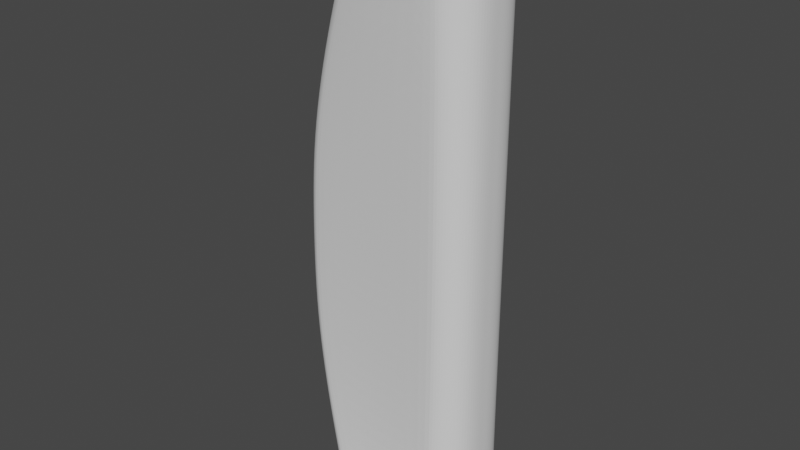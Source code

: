 # Source: shampoo-bottle.blend  (saved by Blender 2.83.18; exported with 4.5.12 LTS)
import bpy
from mathutils import Matrix  # noqa: F401  (used for matrix-valued properties, if any)

bpy.ops.wm.read_factory_settings(use_empty=True)
scene = bpy.context.scene
scene.name = 'Scene'

# ---- collections
col_collection = bpy.data.collections.new('Collection'); scene.collection.children.link(col_collection)

# ---- world
world_world = bpy.data.worlds.new('World'); scene.world = world_world
world_world.use_nodes = True; world_world.node_tree.nodes.clear()
_N = world_world.node_tree.nodes; _L = world_world.node_tree.links
n0 = _N.new('ShaderNodeOutputWorld'); n0.name = 'World Output'; n0.location = (300, 300)
n1 = _N.new('ShaderNodeBackground'); n1.name = 'Background'; n1.location = (10, 300)
n1.inputs[0].default_value = (0.05088, 0.05088, 0.05088, 1.0)
_L.new(n1.outputs[0], n0.inputs[0])
n0.is_active_output = True
world_world.color = (0.05088, 0.05088, 0.05088)
world_world.use_sun_shadow = False
world_world.sun_shadow_jitter_overblur = 0.0

# ---- meshes
me_plane = bpy.data.meshes.new('Plane')
me_plane.from_pydata([(-1.824, 0.0, 1.177), (-2.197, 0.0, 2.386), (-2.439, 0.0, 3.595), (-2.525, 0.0, 4.805), (-2.525, 0.0, 6.014), (-2.439, 0.0, 7.223), (-2.197, 0.0, 8.433), (-1.824, 0.0, 9.642), (-1.345, 0.0, 10.85), (1.655, 0.0, 1.177), (1.655, 0.0, 2.386), (1.655, 0.0, 3.595), (1.655, 0.0, 4.805), (1.655, 0.0, 6.014), (1.655, 0.0, 7.223), (1.655, 0.0, 8.433), (1.655, 0.0, 9.642), (1.655, 0.0, 10.85), (0.8634, 0.9371, 10.85), (1.655, 0.206, 10.85), (1.108, 0.9177, 10.85), (1.329, 0.8224, 10.85), (1.504, 0.6607, 10.85), (1.616, 0.4483, 10.85), (1.655, 0.206, 9.642), (0.8662, 0.9081, 9.642), (1.616, 0.4469, 9.642), (1.504, 0.6552, 9.642), (1.33, 0.8105, 9.642), (1.11, 0.8977, 9.642), (0.8679, 0.8945, 8.433), (1.655, 0.206, 8.433), (1.111, 0.8882, 8.433), (1.33, 0.8049, 8.433), (1.505, 0.6526, 8.433), (1.616, 0.4462, 8.433), (1.655, 0.206, 7.223), (0.8687, 0.8893, 7.223), (1.616, 0.4459, 7.223), (1.505, 0.6516, 7.223), (1.331, 0.8027, 7.223), (1.112, 0.8846, 7.223), (0.8687, 0.8888, 6.014), (1.655, 0.206, 6.014), (1.112, 0.8843, 6.014), (1.331, 0.8025, 6.014), (1.505, 0.6515, 6.014), (1.616, 0.4459, 6.014), (1.655, 0.206, 4.805), (0.8682, 0.8928, 4.805), (1.616, 0.4461, 4.805), (1.505, 0.6522, 4.805), (1.331, 0.8042, 4.805), (1.111, 0.887, 4.805), (0.8668, 0.903, 3.595), (1.655, 0.206, 3.595), (1.11, 0.8941, 3.595), (1.33, 0.8084, 3.595), (1.504, 0.6542, 3.595), (1.616, 0.4466, 3.595), (1.655, 0.206, 2.386), (0.8649, 0.92, 2.386), (1.616, 0.4474, 2.386), (1.504, 0.6574, 2.386), (1.329, 0.8154, 2.386), (1.109, 0.9059, 2.386), (1.655, 0.206, 1.177), (0.8625, 0.9492, 1.177), (1.616, 0.4489, 1.177), (1.504, 0.663, 1.177), (1.328, 0.8274, 1.177), (1.107, 0.926, 1.177), (0.8634, -0.9371, 10.85), (1.655, -0.206, 10.85), (1.108, -0.9177, 10.85), (1.329, -0.8224, 10.85), (1.504, -0.6607, 10.85), (1.616, -0.4483, 10.85), (0.8662, -0.9081, 9.642), (1.655, -0.206, 9.642), (1.11, -0.8977, 9.642), (1.33, -0.8105, 9.642), (1.504, -0.6552, 9.642), (1.616, -0.4469, 9.642), (0.8679, -0.8945, 8.433), (1.655, -0.206, 8.433), (1.111, -0.8882, 8.433), (1.33, -0.8049, 8.433), (1.505, -0.6526, 8.433), (1.616, -0.4462, 8.433), (0.8687, -0.8893, 7.223), (1.655, -0.206, 7.223), (1.112, -0.8846, 7.223), (1.331, -0.8027, 7.223), (1.505, -0.6516, 7.223), (1.616, -0.4459, 7.223), (0.8687, -0.8888, 6.014), (1.655, -0.206, 6.014), (1.112, -0.8843, 6.014), (1.331, -0.8025, 6.014), (1.505, -0.6515, 6.014), (1.616, -0.4459, 6.014), (0.8682, -0.8928, 4.805), (1.655, -0.206, 4.805), (1.111, -0.887, 4.805), (1.331, -0.8042, 4.805), (1.505, -0.6522, 4.805), (1.616, -0.4461, 4.805), (0.8668, -0.903, 3.595), (1.655, -0.206, 3.595), (1.11, -0.8941, 3.595), (1.33, -0.8084, 3.595), (1.504, -0.6542, 3.595), (1.616, -0.4466, 3.595), (0.8649, -0.92, 2.386), (1.655, -0.206, 2.386), (1.109, -0.9059, 2.386), (1.329, -0.8154, 2.386), (1.504, -0.6574, 2.386), (1.616, -0.4474, 2.386), (1.655, -0.206, 1.177), (0.8625, -0.9492, 1.177), (1.616, -0.4489, 1.177), (1.504, -0.663, 1.177), (1.328, -0.8274, 1.177), (1.107, -0.926, 1.177), (-1.426, -0.8025, 1.177), (-1.824, -0.3905, 1.177), (-1.549, -0.7757, 1.177), (-1.66, -0.7137, 1.177), (-1.748, -0.6226, 1.177), (-1.804, -0.5112, 1.177), (-1.801, -0.6502, 2.386), (-2.197, -0.2238, 2.386), (-1.923, -0.6189, 2.386), (-2.033, -0.5529, 2.386), (-2.121, -0.4586, 2.386), (-2.177, -0.3452, 2.386), (-2.045, -0.5445, 3.595), (-2.439, -0.11, 3.595), (-2.167, -0.5106, 3.595), (-2.276, -0.4423, 3.595), (-2.364, -0.3462, 3.595), (-2.419, -0.2317, 3.595), (-2.133, -0.4837, 4.805), (-2.525, -0.04439, 4.805), (-2.254, -0.4483, 4.805), (-2.363, -0.3786, 4.805), (-2.45, -0.2814, 4.805), (-2.506, -0.1662, 4.805), (-2.133, -0.4642, 6.014), (-2.525, -0.02299, 6.014), (-2.254, -0.4282, 6.014), (-2.363, -0.3579, 6.014), (-2.45, -0.2603, 6.014), (-2.506, -0.1449, 6.014), (-2.045, -0.4789, 7.223), (-2.439, -0.0376, 7.223), (-2.167, -0.4428, 7.223), (-2.276, -0.3726, 7.223), (-2.364, -0.275, 7.223), (-2.419, -0.1595, 7.223), (-1.8, -0.5367, 8.433), (-2.197, -0.09763, 8.433), (-1.923, -0.5014, 8.433), (-2.033, -0.4318, 8.433), (-2.121, -0.3346, 8.433), (-2.177, -0.2195, 8.433), (-1.424, -0.6413, 9.642), (-1.824, -0.2086, 9.642), (-1.548, -0.608, 9.642), (-1.659, -0.5402, 9.642), (-1.747, -0.4445, 9.642), (-1.804, -0.3302, 9.642), (-1.345, -0.375, 10.85), (-0.9428, -0.7935, 10.85), (-1.325, -0.496, 10.85), (-1.268, -0.6083, 10.85), (-1.179, -0.7009, 10.85), (-1.067, -0.7647, 10.85), (-1.824, 0.3905, 1.177), (-1.426, 0.8025, 1.177), (-1.804, 0.5112, 1.177), (-1.748, 0.6226, 1.177), (-1.66, 0.7137, 1.177), (-1.549, 0.7757, 1.177), (-1.801, 0.6502, 2.386), (-2.197, 0.2238, 2.386), (-1.923, 0.6189, 2.386), (-2.033, 0.5529, 2.386), (-2.121, 0.4586, 2.386), (-2.177, 0.3452, 2.386), (-2.439, 0.11, 3.595), (-2.045, 0.5445, 3.595), (-2.419, 0.2317, 3.595), (-2.364, 0.3462, 3.595), (-2.276, 0.4423, 3.595), (-2.167, 0.5106, 3.595), (-2.133, 0.4837, 4.805), (-2.525, 0.04439, 4.805), (-2.254, 0.4483, 4.805), (-2.363, 0.3786, 4.805), (-2.45, 0.2814, 4.805), (-2.506, 0.1662, 4.805), (-2.525, 0.02299, 6.014), (-2.133, 0.4642, 6.014), (-2.506, 0.1449, 6.014), (-2.45, 0.2603, 6.014), (-2.363, 0.3579, 6.014), (-2.254, 0.4282, 6.014), (-2.045, 0.4789, 7.223), (-2.439, 0.0376, 7.223), (-2.167, 0.4428, 7.223), (-2.276, 0.3726, 7.223), (-2.364, 0.275, 7.223), (-2.419, 0.1595, 7.223), (-2.197, 0.09763, 8.433), (-1.8, 0.5367, 8.433), (-2.177, 0.2195, 8.433), (-2.121, 0.3346, 8.433), (-2.033, 0.4318, 8.433), (-1.923, 0.5014, 8.433), (-1.424, 0.6413, 9.642), (-1.824, 0.2086, 9.642), (-1.548, 0.608, 9.642), (-1.659, 0.5402, 9.642), (-1.747, 0.4445, 9.642), (-1.804, 0.3302, 9.642), (-0.9428, 0.7935, 10.85), (-1.345, 0.375, 10.85), (-1.067, 0.7647, 10.85), (-1.179, 0.7009, 10.85), (-1.268, 0.6083, 10.85), (-1.325, 0.496, 10.85), (-0.6617, 0.0, 12.09), (-0.8172, 0.0, 11.99), (-0.7067, 0.0, 12.09), (-0.752, 0.0, 12.06), (-0.7908, 0.0, 12.03), (1.655, 0.0, 11.99), (1.547, 0.0, 12.09), (1.647, 0.0, 12.03), (1.623, 0.0, 12.06), (1.588, 0.0, 12.09), (0.8526, -0.8901, 12.09), (0.8611, -0.9929, 11.99), (0.8558, -0.931, 12.09), (0.8585, -0.9649, 12.06), (0.8604, -0.9866, 12.03), (1.547, -0.1975, 12.09), (1.655, -0.206, 11.99), (1.588, -0.2008, 12.09), (1.623, -0.2035, 12.06), (1.647, -0.2054, 12.03), (1.073, -0.8558, 12.09), (1.106, -0.9562, 11.99), (1.086, -0.8953, 12.09), (1.096, -0.9283, 12.06), (1.104, -0.9497, 12.03), (1.263, -0.759, 12.09), (1.328, -0.8454, 11.99), (1.288, -0.7927, 12.09), (1.309, -0.821, 12.06), (1.323, -0.8395, 12.03), (1.415, -0.608, 12.09), (1.503, -0.6713, 11.99), (1.449, -0.6325, 12.09), (1.477, -0.6532, 12.06), (1.497, -0.6668, 12.03), (1.512, -0.4174, 12.09), (1.616, -0.451, 11.99), (1.552, -0.4304, 12.09), (1.586, -0.4413, 12.06), (1.608, -0.4485, 12.03), (1.547, 0.1975, 12.09), (1.655, 0.206, 11.99), (1.588, 0.2008, 12.09), (1.623, 0.2035, 12.06), (1.647, 0.2054, 12.03), (0.8526, 0.8901, 12.09), (0.8611, 0.9929, 11.99), (0.8558, 0.931, 12.09), (0.8585, 0.9649, 12.06), (0.8604, 0.9866, 12.03), (1.512, 0.4174, 12.09), (1.616, 0.451, 11.99), (1.552, 0.4304, 12.09), (1.586, 0.4413, 12.06), (1.608, 0.4485, 12.03), (1.415, 0.608, 12.09), (1.503, 0.6713, 11.99), (1.449, 0.6325, 12.09), (1.477, 0.6532, 12.06), (1.497, 0.6668, 12.03), (1.263, 0.759, 12.09), (1.328, 0.8454, 11.99), (1.288, 0.7927, 12.09), (1.309, 0.821, 12.06), (1.323, 0.8395, 12.03), (1.073, 0.8558, 12.09), (1.106, 0.9562, 11.99), (1.086, 0.8953, 12.09), (1.096, 0.9283, 12.06), (1.104, 0.9497, 12.03), (-0.6617, -0.5988, 12.09), (-0.8173, -0.5884, 11.99), (-0.7067, -0.6007, 12.09), (-0.752, -0.5994, 12.06), (-0.7909, -0.5951, 12.03), (-0.3595, -0.8872, 12.09), (-0.4168, -0.9781, 11.99), (-0.3664, -0.9272, 12.09), (-0.3797, -0.9586, 12.06), (-0.3974, -0.9764, 12.03), (-0.6463, -0.6922, 12.09), (-0.7978, -0.7079, 11.99), (-0.6897, -0.7041, 12.09), (-0.7337, -0.7113, 12.06), (-0.7717, -0.7126, 12.03), (-0.6056, -0.7693, 12.09), (-0.7411, -0.8161, 11.99), (-0.6427, -0.793, 12.09), (-0.6815, -0.8103, 12.06), (-0.716, -0.8184, 12.03), (-0.5412, -0.8314, 12.09), (-0.6525, -0.9023, 11.99), (-0.569, -0.8642, 12.09), (-0.5998, -0.8892, 12.06), (-0.6292, -0.9026, 12.03), (-0.4592, -0.8718, 12.09), (-0.5407, -0.9581, 11.99), (-0.4755, -0.9103, 12.09), (-0.4967, -0.9402, 12.06), (-0.5196, -0.957, 12.03), (-0.3595, 0.8872, 12.09), (-0.4168, 0.9781, 11.99), (-0.3664, 0.9272, 12.09), (-0.3797, 0.9586, 12.06), (-0.3974, 0.9764, 12.03), (-0.6617, 0.5988, 12.09), (-0.8173, 0.5884, 11.99), (-0.7067, 0.6007, 12.09), (-0.752, 0.5994, 12.06), (-0.7909, 0.5951, 12.03), (-0.4592, 0.8718, 12.09), (-0.5407, 0.9581, 11.99), (-0.4755, 0.9103, 12.09), (-0.4967, 0.9402, 12.06), (-0.5196, 0.957, 12.03), (-0.5412, 0.8314, 12.09), (-0.6525, 0.9023, 11.99), (-0.569, 0.8642, 12.09), (-0.5998, 0.8892, 12.06), (-0.6292, 0.9026, 12.03), (-0.6056, 0.7693, 12.09), (-0.7411, 0.8161, 11.99), (-0.6427, 0.793, 12.09), (-0.6815, 0.8103, 12.06), (-0.716, 0.8184, 12.03), (-0.6463, 0.6922, 12.09), (-0.7978, 0.7079, 11.99), (-0.6897, 0.7041, 12.09), (-0.7337, 0.7113, 12.06), (-0.7717, 0.7126, 12.03), (-1.398, 0.0, 0.09913), (-1.256, 0.0, 0.0), (-1.375, 0.0, 0.0612), (-1.34, 0.0, 0.02904), (-1.298, 0.0, 0.007546), (1.552, 0.0, 0.0), (1.655, 0.0, 0.1029), (1.591, 0.0, 0.007829), (1.625, 0.0, 0.03012), (1.647, 0.0, 0.06349), (1.552, -0.1979, -4.694e-12), (1.655, -0.206, 0.1028), (1.591, -0.201, 0.007829), (1.625, -0.2036, 0.03012), (1.647, -0.2054, 0.06349), (0.853, -0.8955, 5.831e-12), (0.861, -0.9942, 0.1025), (0.856, -0.9346, 0.007804), (0.8586, -0.9671, 0.03003), (0.8604, -0.988, 0.06328), (1.517, -0.419, 0.0), (1.616, -0.4511, 0.1028), (1.555, -0.4314, 0.007827), (1.587, -0.4418, 0.03012), (1.608, -0.4487, 0.06348), (1.419, -0.6111, 0.0), (1.503, -0.6716, 0.1028), (1.451, -0.6345, 0.007825), (1.479, -0.6542, 0.03011), (1.497, -0.6672, 0.06346), (1.266, -0.7633, 0.0), (1.328, -0.846, 0.1027), (1.29, -0.7955, 0.007821), (1.31, -0.8225, 0.03009), (1.323, -0.8402, 0.06342), (1.074, -0.8609, 0.0), (1.106, -0.9571, 0.1027), (1.086, -0.8986, 0.007814), (1.097, -0.9302, 0.03007), (1.104, -0.9507, 0.06337), (0.853, 0.8955, 4.873e-12), (0.861, 0.9942, 0.1025), (0.856, 0.9346, 0.007804), (0.8586, 0.9671, 0.03003), (0.8604, 0.988, 0.06328), (1.552, 0.1979, -5.675e-12), (1.655, 0.206, 0.1028), (1.591, 0.201, 0.007829), (1.625, 0.2036, 0.03012), (1.647, 0.2054, 0.06349), (1.074, 0.8609, 0.0), (1.106, 0.9571, 0.1027), (1.086, 0.8986, 0.007814), (1.097, 0.9302, 0.03007), (1.104, 0.9507, 0.06337), (1.266, 0.7633, 0.0), (1.328, 0.846, 0.1027), (1.29, 0.7955, 0.007821), (1.31, 0.8225, 0.03009), (1.323, 0.8402, 0.06342), (1.419, 0.6111, 0.0), (1.503, 0.6716, 0.1028), (1.451, 0.6345, 0.007825), (1.479, 0.6542, 0.03011), (1.497, 0.6672, 0.06346), (1.517, 0.419, 0.0), (1.616, 0.4511, 0.1028), (1.555, 0.4314, 0.007827), (1.587, 0.4418, 0.03012), (1.608, 0.4487, 0.06348), (-0.9535, -0.892, 6.625e-12), (-1.002, -0.9785, 0.1011), (-0.9597, -0.9302, 0.0077), (-0.9709, -0.96, 0.02963), (-0.9856, -0.977, 0.06244), (-1.256, -0.5992, 5.675e-12), (-1.398, -0.5893, 0.09926), (-1.298, -0.601, 0.007556), (-1.34, -0.5998, 0.02907), (-1.375, -0.5956, 0.06128), (-1.053, -0.8765, -2.565e-09), (-1.124, -0.9587, 0.1009), (-1.068, -0.9132, 0.007679), (-1.087, -0.9417, 0.02955), (-1.107, -0.9577, 0.06228), (-1.135, -0.8357, 1.603e-09), (-1.235, -0.903, 0.1005), (-1.161, -0.8669, 0.007654), (-1.189, -0.8906, 0.02945), (-1.215, -0.9033, 0.06207), (-1.199, -0.7727, 1.603e-09), (-1.323, -0.8169, 0.1001), (-1.234, -0.7952, 0.00762), (-1.27, -0.8115, 0.02932), (-1.301, -0.8191, 0.0618), (-1.241, -0.6941, -2.5e-09), (-1.379, -0.7088, 0.09963), (-1.281, -0.7053, 0.007584), (-1.322, -0.7121, 0.02918), (-1.356, -0.7133, 0.0615), (-1.256, 0.5992, 6.536e-12), (-1.398, 0.5893, 0.09926), (-1.298, 0.601, 0.007556), (-1.34, 0.5998, 0.02907), (-1.375, 0.5956, 0.06128), (-0.9535, 0.892, 5.831e-12), (-1.002, 0.9785, 0.1011), (-0.9597, 0.9302, 0.0077), (-0.9709, 0.96, 0.02963), (-0.9856, 0.977, 0.06244), (-1.241, 0.6941, -2.5e-09), (-1.379, 0.7088, 0.09963), (-1.281, 0.7053, 0.007584), (-1.322, 0.7121, 0.02918), (-1.356, 0.7133, 0.0615), (-1.199, 0.7727, 1.603e-09), (-1.323, 0.8169, 0.1001), (-1.234, 0.7952, 0.00762), (-1.27, 0.8115, 0.02932), (-1.301, 0.8191, 0.0618), (-1.135, 0.8357, 1.603e-09), (-1.235, 0.903, 0.1005), (-1.161, 0.8669, 0.007654), (-1.189, 0.8906, 0.02945), (-1.215, 0.9033, 0.06207), (-1.053, 0.8765, -2.565e-09), (-1.124, 0.9587, 0.1009), (-1.068, 0.9132, 0.007679), (-1.087, 0.9417, 0.02955), (-1.107, 0.9577, 0.06228), (-0.8839, 0.0, 11.85), (-0.8839, 0.5614, 11.85), (-0.8839, -0.5614, 11.85), (1.655, 0.206, 11.84), (1.655, 0.0, 11.84), (1.655, -0.206, 11.84), (0.8614, -0.9858, 11.84), (1.107, -0.9513, 11.84), (-0.4832, -0.9547, 11.84), (1.616, -0.4507, 11.84), (1.328, -0.8425, 11.84), (1.503, -0.67, 11.84), (1.616, 0.4507, 11.84), (1.107, 0.9513, 11.84), (0.8614, 0.9858, 11.84), (-0.4832, 0.9547, 11.84), (1.503, 0.67, 11.84), (1.328, 0.8425, 11.84), (-0.8645, -0.6812, 11.85), (-0.6072, -0.9337, 11.84), (-0.8077, -0.7898, 11.85), (-0.719, -0.8768, 11.85), (-0.6072, 0.9337, 11.84), (-0.8645, 0.6812, 11.85), (-0.719, 0.8768, 11.85), (-0.8077, 0.7898, 11.85), (-0.9137, 0.5494, 11.78), (1.655, 0.0, 11.78), (1.655, -0.206, 11.78), (0.8615, -0.9827, 11.78), (-0.5129, -0.9443, 11.78), (1.616, -0.4505, 11.78), (1.107, 0.9492, 11.78), (-0.6369, -0.9228, 11.78), (-0.8942, 0.6692, 11.78), (-0.9136, 0.0, 11.78), (-0.9137, -0.5494, 11.78), (1.655, 0.206, 11.78), (1.107, -0.9492, 11.78), (1.328, -0.8412, 11.78), (1.503, -0.6694, 11.78), (1.616, 0.4505, 11.78), (0.8615, 0.9827, 11.78), (-0.5129, 0.9443, 11.78), (1.503, 0.6694, 11.78), (1.328, 0.8412, 11.78), (-0.8942, -0.6692, 11.78), (-0.8374, -0.7781, 11.78), (-0.7487, -0.8655, 11.78), (-0.6369, 0.9228, 11.78), (-0.7487, 0.8655, 11.78), (-0.8374, 0.7781, 11.78), (-0.8575, 0.0, 11.76), (-0.8278, 0.0, 11.82), (-0.8573, -0.5454, 11.76), (-0.8275, -0.5562, 11.82), (1.593, 0.2011, 11.78), (1.593, 0.2011, 11.84), (1.088, -0.8894, 11.78), (1.088, -0.8915, 11.84), (1.292, -0.7902, 11.78), (1.292, -0.7914, 11.84), (1.453, -0.6323, 11.78), (1.453, -0.6328, 11.84), (1.557, 0.4311, 11.78), (1.557, 0.4312, 11.84), (0.858, 0.9209, 11.78), (0.8579, 0.924, 11.85), (-0.5056, 0.8831, 11.79), (-0.4784, 0.8933, 11.85), (1.453, 0.6323, 11.78), (1.453, 0.6328, 11.84), (1.292, 0.7902, 11.78), (1.292, 0.7914, 11.84), (-0.8384, -0.6523, 11.76), (-0.8095, -0.6609, 11.82), (-0.7877, -0.744, 11.76), (-0.7604, -0.7517, 11.83), (-0.7105, -0.8168, 11.77), (-0.6849, -0.8248, 11.84), (-0.6146, 0.8643, 11.78), (-0.5901, 0.8735, 11.85), (-0.7105, 0.8168, 11.77), (-0.6849, 0.8248, 11.84), (-0.7877, 0.744, 11.76), (-0.7604, 0.7517, 11.83), (-0.8275, 0.5562, 11.82), (-0.8095, 0.6609, 11.82), (-0.4784, -0.8933, 11.85), (-0.5901, -0.8735, 11.85), (1.088, 0.8915, 11.84), (1.557, -0.4312, 11.84), (0.8579, -0.924, 11.85), (1.593, 0.0, 11.84), (1.593, -0.2011, 11.84), (-0.8573, 0.5454, 11.76), (1.593, 0.0, 11.78), (1.593, -0.2011, 11.78), (0.858, -0.9209, 11.78), (-0.5056, -0.8831, 11.79), (1.557, -0.4311, 11.78), (1.088, 0.8894, 11.78), (-0.6146, -0.8643, 11.78), (-0.8384, 0.6523, 11.76)], [], [(66, 410, 430, 68), (535, 23, 22, 538), (198, 205, 42, 49), (525, 77, 73, 522), (5, 6, 216, 211), (523, 72, 74, 532), (122, 385, 375, 120), (120, 9, 10, 115), (115, 10, 11, 109), (109, 11, 12, 103), (103, 12, 13, 97), (97, 13, 14, 91), (91, 14, 15, 85), (85, 15, 16, 79), (2, 3, 199, 192), (181, 186, 61, 67), (66, 60, 10, 9), (43, 36, 14, 13), (217, 222, 25, 30), (193, 198, 49, 54), (6, 7, 223, 216), (1, 2, 192, 187), (186, 193, 54, 61), (123, 390, 385, 122), (132, 114, 108, 138), (138, 108, 102, 144), (144, 102, 96, 150), (150, 96, 90, 156), (156, 90, 84, 162), (162, 84, 78, 168), (168, 78, 72, 175), (0, 1, 187, 180), (210, 217, 30, 37), (7, 8, 229, 223), (3, 4, 204, 199), (126, 121, 114, 132), (79, 16, 17, 73), (55, 48, 12, 11), (48, 43, 13, 12), (24, 19, 17, 16), (375, 370, 9, 120), (7, 169, 174, 8), (6, 163, 169, 7), (5, 157, 163, 6), (4, 151, 157, 5), (3, 145, 151, 4), (2, 139, 145, 3), (1, 133, 139, 2), (0, 127, 133, 1), (60, 55, 11, 10), (36, 31, 15, 14), (205, 210, 37, 42), (31, 24, 16, 15), (4, 5, 211, 204), (334, 344, 349, 354, 359, 339, 234, 240, 274, 284, 289, 294, 299, 279), (497, 275, 239, 498), (499, 498, 239, 250), (494, 496, 305, 235), (222, 228, 18, 25), (364, 440, 127, 0), (410, 66, 9, 370), (494, 235, 340, 495), (435, 380, 121, 126), (71, 415, 405, 67), (125, 400, 395, 124), (124, 395, 390, 123), (121, 380, 400, 125), (55, 60, 62, 59), (59, 62, 63, 58), (58, 63, 64, 57), (57, 64, 65, 56), (56, 65, 61, 54), (502, 500, 245, 310), (533, 75, 76, 534), (534, 76, 77, 525), (531, 19, 23, 535), (532, 74, 75, 533), (72, 78, 80, 74), (74, 80, 81, 75), (75, 81, 82, 76), (76, 82, 83, 77), (77, 83, 79, 73), (78, 84, 86, 80), (80, 86, 87, 81), (81, 87, 88, 82), (82, 88, 89, 83), (83, 89, 85, 79), (84, 90, 92, 86), (86, 92, 93, 87), (87, 93, 94, 88), (88, 94, 95, 89), (89, 95, 91, 85), (90, 96, 98, 92), (92, 98, 99, 93), (93, 99, 100, 94), (94, 100, 101, 95), (95, 101, 97, 91), (96, 102, 104, 98), (98, 104, 105, 99), (99, 105, 106, 100), (100, 106, 107, 101), (101, 107, 103, 97), (102, 108, 110, 104), (104, 110, 111, 105), (105, 111, 112, 106), (106, 112, 113, 107), (107, 113, 109, 103), (108, 114, 116, 110), (110, 116, 117, 111), (111, 117, 118, 112), (112, 118, 119, 113), (113, 119, 115, 109), (114, 121, 125, 116), (116, 125, 124, 117), (117, 124, 123, 118), (118, 123, 122, 119), (119, 122, 120, 115), (31, 36, 38, 35), (35, 38, 39, 34), (34, 39, 40, 33), (33, 40, 41, 32), (32, 41, 37, 30), (19, 24, 26, 23), (23, 26, 27, 22), (22, 27, 28, 21), (21, 28, 29, 20), (20, 29, 25, 18), (43, 48, 50, 47), (47, 50, 51, 46), (46, 51, 52, 45), (45, 52, 53, 44), (44, 53, 49, 42), (36, 43, 47, 38), (38, 47, 46, 39), (39, 46, 45, 40), (40, 45, 44, 41), (41, 44, 42, 37), (48, 55, 59, 50), (50, 59, 58, 51), (51, 58, 57, 52), (52, 57, 56, 53), (53, 56, 54, 49), (526, 20, 18, 536), (538, 22, 21, 539), (539, 21, 20, 526), (512, 315, 305, 496), (509, 335, 280, 508), (60, 66, 68, 62), (62, 68, 69, 63), (63, 69, 70, 64), (64, 70, 71, 65), (65, 71, 67, 61), (70, 420, 415, 71), (435, 126, 128, 445), (68, 430, 425, 69), (69, 425, 420, 70), (470, 181, 67, 405), (24, 31, 35, 26), (26, 35, 34, 27), (27, 34, 33, 28), (28, 33, 32, 29), (29, 32, 30, 25), (464, 474, 479, 484, 489, 469, 404, 414, 419, 424, 429, 409, 369, 365), (514, 320, 315, 512), (516, 345, 335, 509), (513, 330, 325, 515), (515, 325, 320, 514), (502, 310, 330, 513), (211, 216, 218, 215), (215, 218, 219, 214), (214, 219, 220, 213), (213, 220, 221, 212), (212, 221, 217, 210), (460, 131, 127, 440), (450, 129, 130, 455), (455, 130, 131, 460), (465, 180, 182, 475), (445, 128, 129, 450), (126, 132, 134, 128), (128, 134, 135, 129), (129, 135, 136, 130), (130, 136, 137, 131), (131, 137, 133, 127), (132, 138, 140, 134), (134, 140, 141, 135), (135, 141, 142, 136), (136, 142, 143, 137), (137, 143, 139, 133), (138, 144, 146, 140), (140, 146, 147, 141), (141, 147, 148, 142), (142, 148, 149, 143), (143, 149, 145, 139), (144, 150, 152, 146), (146, 152, 153, 147), (147, 153, 154, 148), (148, 154, 155, 149), (149, 155, 151, 145), (150, 156, 158, 152), (152, 158, 159, 153), (153, 159, 160, 154), (154, 160, 161, 155), (155, 161, 157, 151), (156, 162, 164, 158), (158, 164, 165, 159), (159, 165, 166, 160), (160, 166, 167, 161), (161, 167, 163, 157), (162, 168, 170, 164), (164, 170, 171, 165), (165, 171, 172, 166), (166, 172, 173, 167), (167, 173, 169, 163), (168, 175, 179, 170), (170, 179, 178, 171), (171, 178, 177, 172), (172, 177, 176, 173), (173, 176, 174, 169), (187, 192, 194, 191), (191, 194, 195, 190), (190, 195, 196, 189), (189, 196, 197, 188), (188, 197, 193, 186), (518, 350, 345, 516), (517, 360, 355, 519), (519, 355, 350, 518), (495, 340, 360, 517), (490, 185, 181, 470), (480, 183, 184, 485), (485, 184, 185, 490), (475, 182, 183, 480), (199, 204, 206, 203), (203, 206, 207, 202), (202, 207, 208, 201), (201, 208, 209, 200), (200, 209, 205, 198), (223, 229, 233, 227), (227, 233, 232, 226), (226, 232, 231, 225), (225, 231, 230, 224), (224, 230, 228, 222), (216, 223, 227, 218), (218, 227, 226, 219), (219, 226, 225, 220), (220, 225, 224, 221), (221, 224, 222, 217), (180, 187, 191, 182), (182, 191, 190, 183), (183, 190, 189, 184), (184, 189, 188, 185), (185, 188, 186, 181), (192, 199, 203, 194), (194, 203, 202, 195), (195, 202, 201, 196), (196, 201, 200, 197), (197, 200, 198, 193), (204, 211, 215, 206), (206, 215, 214, 207), (207, 214, 213, 208), (208, 213, 212, 209), (209, 212, 210, 205), (364, 0, 180, 465), (254, 244, 246, 256), (256, 246, 247, 257), (257, 247, 248, 258), (258, 248, 245, 255), (259, 254, 256, 261), (261, 256, 257, 262), (262, 257, 258, 263), (263, 258, 255, 260), (264, 259, 261, 266), (266, 261, 262, 267), (267, 262, 263, 268), (268, 263, 260, 265), (269, 264, 266, 271), (271, 266, 267, 272), (272, 267, 268, 273), (273, 268, 265, 270), (249, 269, 271, 251), (251, 271, 272, 252), (252, 272, 273, 253), (253, 273, 270, 250), (284, 274, 276, 286), (286, 276, 277, 287), (287, 277, 278, 288), (288, 278, 275, 285), (289, 284, 286, 291), (291, 286, 287, 292), (292, 287, 288, 293), (293, 288, 285, 290), (294, 289, 291, 296), (296, 291, 292, 297), (297, 292, 293, 298), (298, 293, 290, 295), (299, 294, 296, 301), (301, 296, 297, 302), (302, 297, 298, 303), (303, 298, 295, 300), (279, 299, 301, 281), (281, 301, 302, 282), (282, 302, 303, 283), (283, 303, 300, 280), (250, 239, 241, 253), (253, 241, 242, 252), (252, 242, 243, 251), (251, 243, 240, 249), (274, 240, 243, 276), (276, 243, 242, 277), (277, 242, 241, 278), (278, 241, 239, 275), (309, 329, 331, 311), (311, 331, 332, 312), (312, 332, 333, 313), (313, 333, 330, 310), (329, 324, 326, 331), (331, 326, 327, 332), (332, 327, 328, 333), (333, 328, 325, 330), (324, 319, 321, 326), (326, 321, 322, 327), (327, 322, 323, 328), (328, 323, 320, 325), (319, 314, 316, 321), (321, 316, 317, 322), (322, 317, 318, 323), (323, 318, 315, 320), (314, 304, 306, 316), (316, 306, 307, 317), (317, 307, 308, 318), (318, 308, 305, 315), (339, 359, 361, 341), (341, 361, 362, 342), (342, 362, 363, 343), (343, 363, 360, 340), (359, 354, 356, 361), (361, 356, 357, 362), (362, 357, 358, 363), (363, 358, 355, 360), (354, 349, 351, 356), (356, 351, 352, 357), (357, 352, 353, 358), (358, 353, 350, 355), (349, 344, 346, 351), (351, 346, 347, 352), (352, 347, 348, 353), (353, 348, 345, 350), (344, 334, 336, 346), (346, 336, 337, 347), (347, 337, 338, 348), (348, 338, 335, 345), (235, 305, 308, 238), (238, 308, 307, 237), (237, 307, 306, 236), (236, 306, 304, 234), (310, 245, 248, 313), (313, 248, 247, 312), (312, 247, 246, 311), (311, 246, 244, 309), (280, 335, 338, 283), (283, 338, 337, 282), (282, 337, 336, 281), (281, 336, 334, 279), (340, 235, 238, 343), (343, 238, 237, 342), (342, 237, 236, 341), (341, 236, 234, 339), (304, 314, 319, 324, 329, 309, 244, 254, 259, 264, 269, 249, 240, 234), (379, 399, 401, 381), (381, 401, 402, 382), (382, 402, 403, 383), (383, 403, 400, 380), (399, 394, 396, 401), (401, 396, 397, 402), (402, 397, 398, 403), (403, 398, 395, 400), (394, 389, 391, 396), (396, 391, 392, 397), (397, 392, 393, 398), (398, 393, 390, 395), (389, 384, 386, 391), (391, 386, 387, 392), (392, 387, 388, 393), (393, 388, 385, 390), (384, 374, 376, 386), (386, 376, 377, 387), (387, 377, 378, 388), (388, 378, 375, 385), (409, 429, 431, 411), (411, 431, 432, 412), (412, 432, 433, 413), (413, 433, 430, 410), (429, 424, 426, 431), (431, 426, 427, 432), (432, 427, 428, 433), (433, 428, 425, 430), (424, 419, 421, 426), (426, 421, 422, 427), (427, 422, 423, 428), (428, 423, 420, 425), (419, 414, 416, 421), (421, 416, 417, 422), (422, 417, 418, 423), (423, 418, 415, 420), (414, 404, 406, 416), (416, 406, 407, 417), (417, 407, 408, 418), (418, 408, 405, 415), (370, 375, 378, 373), (373, 378, 377, 372), (372, 377, 376, 371), (371, 376, 374, 369), (410, 370, 373, 413), (413, 373, 372, 412), (412, 372, 371, 411), (411, 371, 369, 409), (444, 434, 436, 446), (446, 436, 437, 447), (447, 437, 438, 448), (448, 438, 435, 445), (449, 444, 446, 451), (451, 446, 447, 452), (452, 447, 448, 453), (453, 448, 445, 450), (454, 449, 451, 456), (456, 451, 452, 457), (457, 452, 453, 458), (458, 453, 450, 455), (459, 454, 456, 461), (461, 456, 457, 462), (462, 457, 458, 463), (463, 458, 455, 460), (439, 459, 461, 441), (441, 461, 462, 442), (442, 462, 463, 443), (443, 463, 460, 440), (474, 464, 466, 476), (476, 466, 467, 477), (477, 467, 468, 478), (478, 468, 465, 475), (479, 474, 476, 481), (481, 476, 477, 482), (482, 477, 478, 483), (483, 478, 475, 480), (484, 479, 481, 486), (486, 481, 482, 487), (487, 482, 483, 488), (488, 483, 480, 485), (489, 484, 486, 491), (491, 486, 487, 492), (492, 487, 488, 493), (493, 488, 485, 490), (469, 489, 491, 471), (471, 491, 492, 472), (472, 492, 493, 473), (473, 493, 490, 470), (380, 435, 438, 383), (383, 438, 437, 382), (382, 437, 436, 381), (381, 436, 434, 379), (440, 364, 366, 443), (443, 366, 367, 442), (442, 367, 368, 441), (441, 368, 365, 439), (364, 465, 468, 366), (366, 468, 467, 367), (367, 467, 466, 368), (368, 466, 464, 365), (470, 405, 408, 473), (473, 408, 407, 472), (472, 407, 406, 471), (471, 406, 404, 469), (434, 444, 449, 454, 459, 439, 365, 369, 374, 384, 389, 394, 399, 379), (525, 522, 591, 594), (501, 500, 586, 553), (523, 532, 552, 592), (497, 498, 587, 551), (533, 534, 556, 554), (498, 499, 588, 587), (534, 525, 594, 556), (496, 494, 547, 549), (531, 535, 558, 550), (494, 495, 580, 547), (532, 533, 554, 552), (295, 511, 507, 300), (290, 510, 511, 295), (300, 507, 508, 280), (255, 501, 504, 260), (275, 497, 506, 285), (265, 505, 503, 270), (260, 504, 505, 265), (500, 502, 582, 586), (526, 536, 560, 595), (505, 504, 555, 557), (538, 539, 566, 564), (503, 505, 557, 585), (245, 500, 501, 255), (270, 503, 499, 250), (285, 506, 510, 290), (19, 531, 521, 17), (73, 17, 521, 522), (8, 174, 530, 529), (8, 529, 520, 229), (175, 72, 523, 524), (176, 540, 530, 174), (228, 537, 536, 18), (177, 541, 540, 176), (230, 543, 537, 228), (179, 527, 542, 178), (178, 542, 541, 177), (175, 524, 527, 179), (231, 544, 543, 230), (233, 528, 545, 232), (232, 545, 544, 231), (229, 520, 528, 233), (539, 526, 595, 566), (506, 497, 551, 559), (528, 520, 589, 597), (504, 501, 553, 555), (544, 545, 578, 576), (508, 507, 584, 561), (545, 528, 597, 578), (511, 510, 565, 567), (543, 544, 576, 574), (507, 511, 567, 584), (589, 580, 581, 597), (578, 579, 577, 576), (597, 581, 579, 578), (576, 577, 575, 574), (593, 582, 583, 596), (572, 573, 571, 570), (596, 583, 573, 572), (574, 575, 563, 562), (570, 571, 569, 568), (562, 563, 561, 560), (568, 569, 549, 548), (593, 592, 586, 582), (546, 547, 580, 589), (546, 548, 549, 547), (591, 590, 587, 588), (550, 551, 587, 590), (567, 566, 595, 584), (565, 564, 566, 567), (584, 595, 560, 561), (553, 552, 554, 555), (551, 550, 558, 559), (557, 556, 594, 585), (555, 554, 556, 557), (586, 592, 552, 553), (585, 594, 591, 588), (559, 558, 564, 565), (499, 503, 585, 588), (535, 538, 564, 558), (510, 506, 559, 565), (521, 531, 550, 590), (495, 517, 581, 580), (522, 521, 590, 591), (519, 518, 577, 579), (529, 530, 548, 546), (517, 519, 579, 581), (520, 529, 546, 589), (518, 516, 575, 577), (524, 523, 592, 593), (502, 513, 583, 582), (530, 540, 568, 548), (515, 514, 571, 573), (536, 537, 562, 560), (513, 515, 573, 583), (540, 541, 570, 568), (516, 509, 563, 575), (537, 543, 574, 562), (514, 512, 569, 571), (542, 527, 596, 572), (509, 508, 561, 563), (541, 542, 572, 570), (512, 496, 549, 569), (527, 524, 593, 596)])
_uv = me_plane.uv_layers.new(name='UVMap')
_uv.uv.foreach_set('vector', [1.0, 0.397, 1.0, 0.397, 0.9961, 0.2745, 1.0, 0.2756, 0.996, 0.2748, 1.0, 0.2759, 1.0, 0.1697, 0.9844, 0.1654, 0.09386, 0.0, 0.09388, 0.0, 0.8119, 0.0, 0.8118, 0.0, 0.996, 0.2748, 1.0, 0.2759, 1.0, 0.397, 1.0, 0.397, 0.0, 0.2224, 0.0, 0.2705, 0.0, 0.2159, 0.0, 0.2027, 0.6886, 0.0, 0.7361, 0.0, 0.8169, 0.0, 0.7844, 0.004904, 1.0, 0.2756, 0.9961, 0.2745, 1.0, 0.397, 1.0, 0.397, 1.0, 0.397, 1.0, 0.5, 1.0, 0.5, 1.0, 0.397, 1.0, 0.397, 1.0, 0.5, 1.0, 0.5, 1.0, 0.397, 1.0, 0.397, 1.0, 0.5, 1.0, 0.5, 1.0, 0.397, 1.0, 0.397, 1.0, 0.5, 1.0, 0.5, 1.0, 0.397, 1.0, 0.397, 1.0, 0.5, 1.0, 0.5, 1.0, 0.397, 1.0, 0.397, 1.0, 0.5, 1.0, 0.5, 1.0, 0.397, 1.0, 0.397, 1.0, 0.5, 1.0, 0.5, 1.0, 0.397, 0.0, 0.2797, 0.0, 0.2282, 0.0, 0.2046, 0.0, 0.2177, 0.1143, 0.0, 0.1027, 0.0, 0.7949, 0.0, 0.7722, 0.0, 1.0, 0.397, 1.0, 0.397, 1.0, 0.5, 1.0, 0.5, 1.0, 0.397, 1.0, 0.397, 1.0, 0.5, 1.0, 0.5, 0.1029, 0.0, 0.1148, 0.0, 0.7733, 0.0, 0.7957, 0.0, 0.09614, 0.0, 0.09386, 0.0, 0.8118, 0.0, 0.8075, 0.0, 0.0, 0.2705, 0.0, 0.3453, 0.0, 0.2242, 0.0, 0.2159, 0.0, 0.3544, 0.0, 0.2797, 0.0, 0.2177, 0.0, 0.2244, 0.1027, 0.0, 0.09614, 0.0, 0.8075, 0.0, 0.7949, 0.0, 1.0, 0.1685, 0.9847, 0.1643, 0.9961, 0.2745, 1.0, 0.2756, 0.1027, 0.0, 0.7949, 0.0, 0.8075, 0.0, 0.09614, 0.0, 0.09614, 0.0, 0.8075, 0.0, 0.8118, 0.0, 0.09386, 0.0, 0.09386, 0.0, 0.8118, 0.0, 0.8119, 0.0, 0.09388, 0.0, 0.09388, 0.0, 0.8119, 0.0, 0.8079, 0.0, 0.09618, 0.0, 0.09618, 0.0, 0.8079, 0.0, 0.7957, 0.0, 0.1029, 0.0, 0.1029, 0.0, 0.7957, 0.0, 0.7733, 0.0, 0.1148, 0.0, 0.1148, 0.0, 0.7733, 0.0, 0.7361, 0.0, 0.134, 0.0, 0.0, 0.4394, 0.0, 0.3544, 0.0, 0.2244, 0.0, 0.2186, 0.09618, 0.0, 0.1029, 0.0, 0.7957, 0.0, 0.8079, 0.0, 0.0, 0.3453, 0.0, 0.4325, 0.0, 0.2195, 0.0, 0.2242, 0.0, 0.2282, 0.0, 0.2097, 0.0, 0.1979, 0.0, 0.2046, 0.1143, 0.0, 0.7722, 0.0, 0.7949, 0.0, 0.1027, 0.0, 1.0, 0.397, 1.0, 0.5, 1.0, 0.5, 1.0, 0.397, 1.0, 0.397, 1.0, 0.397, 1.0, 0.5, 1.0, 0.5, 1.0, 0.397, 1.0, 0.397, 1.0, 0.5, 1.0, 0.5, 1.0, 0.397, 1.0, 0.397, 1.0, 0.5, 1.0, 0.5, 1.0, 0.397, 1.0, 0.5, 1.0, 0.5, 1.0, 0.397, 0.0, 0.3453, 0.0, 0.2242, 0.0, 0.2195, 0.0, 0.4325, 0.0, 0.2705, 0.0, 0.2159, 0.0, 0.2242, 0.0, 0.3453, 0.0, 0.2224, 0.0, 0.2027, 0.0, 0.2159, 0.0, 0.2705, 0.0, 0.2097, 0.0, 0.1979, 0.0, 0.2027, 0.0, 0.2224, 0.0, 0.2282, 0.0, 0.2046, 0.0, 0.1979, 0.0, 0.2097, 0.0, 0.2797, 0.0, 0.2177, 0.0, 0.2046, 0.0, 0.2282, 0.0, 0.3544, 0.0, 0.2244, 0.0, 0.2177, 0.0, 0.2797, 0.0, 0.4394, 0.0, 0.2186, 0.0, 0.2244, 0.0, 0.3544, 1.0, 0.397, 1.0, 0.397, 1.0, 0.5, 1.0, 0.5, 1.0, 0.397, 1.0, 0.397, 1.0, 0.5, 1.0, 0.5, 0.09388, 0.0, 0.09618, 0.0, 0.8079, 0.0, 0.8119, 0.0, 1.0, 0.397, 1.0, 0.397, 1.0, 0.5, 1.0, 0.5, 0.0, 0.2097, 0.0, 0.2224, 0.0, 0.2027, 0.0, 0.1979, 0.1685, 0.05318, 0.1266, 0.05692, 0.09, 0.07533, 0.05958, 0.1131, 0.04513, 0.1565, 0.04225, 0.2061, 0.04454, 0.5205, 0.9555, 0.501, 0.9576, 0.4011, 0.9526, 0.2903, 0.9248, 0.1888, 0.844, 0.09128, 0.7606, 0.05749, 0.6696, 0.05163, 1.0, 0.397, 1.0, 0.397, 1.0, 0.5, 1.0, 0.5, 1.0, 0.397, 1.0, 0.5, 1.0, 0.5, 1.0, 0.397, 0.0, 0.5038, 0.0, 0.2061, 0.0, 0.2042, 0.0, 0.5141, 0.1148, 0.0, 0.134, 0.0, 0.7361, 0.0, 0.7733, 0.0, 0.0, 0.5145, 0.0, 0.2041, 0.0, 0.2186, 0.0, 0.4394, 1.0, 0.397, 1.0, 0.397, 1.0, 0.5, 1.0, 0.5, 0.0, 0.5038, 0.0, 0.5141, 0.0, 0.2042, 0.0, 0.2061, 0.1303, 0.0, 0.7397, 0.0, 0.7722, 0.0, 0.1143, 0.0, 0.842, 0.0, 0.8198, 0.005981, 0.7397, 0.0, 0.7722, 0.0, 0.842, 0.0, 0.8198, 0.005981, 0.8916, 0.02325, 0.9038, 0.0, 0.9038, 0.0, 0.8916, 0.02325, 0.9847, 0.1643, 1.0, 0.1685, 0.7722, 0.0, 0.7397, 0.0, 0.8198, 0.005981, 0.842, 0.0, 1.0, 0.397, 1.0, 0.397, 1.0, 0.2763, 1.0, 0.2767, 1.0, 0.2767, 1.0, 0.2763, 1.0, 0.1713, 1.0, 0.1729, 1.0, 0.1729, 1.0, 0.1713, 0.9117, 0.0, 0.9163, 0.0, 0.9163, 0.0, 0.9117, 0.0, 0.8573, 0.0, 0.8659, 0.0, 0.8659, 0.0, 0.8573, 0.0, 0.7949, 0.0, 0.8075, 0.0, 0.1594, 0.0, 0.6854, 0.0, 0.678, 0.0, 0.163, 0.0, 0.8697, 0.01905, 0.888, 0.0, 1.0, 0.1697, 0.9844, 0.1654, 0.9844, 0.1654, 1.0, 0.1697, 1.0, 0.2759, 0.996, 0.2748, 1.0, 0.397, 1.0, 0.397, 1.0, 0.2759, 0.996, 0.2748, 0.7844, 0.004904, 0.8169, 0.0, 0.888, 0.0, 0.8697, 0.01905, 0.7361, 0.0, 0.7733, 0.0, 0.8421, 0.0, 0.8169, 0.0, 0.8169, 0.0, 0.8421, 0.0, 0.9018, 0.0, 0.888, 0.0, 0.888, 0.0, 0.9018, 0.0, 1.0, 0.1724, 1.0, 0.1697, 1.0, 0.1697, 1.0, 0.1724, 1.0, 0.2766, 1.0, 0.2759, 1.0, 0.2759, 1.0, 0.2766, 1.0, 0.397, 1.0, 0.397, 0.7733, 0.0, 0.7957, 0.0, 0.8575, 0.0, 0.8421, 0.0, 0.8421, 0.0, 0.8575, 0.0, 0.9107, 0.0, 0.9018, 0.0, 0.9018, 0.0, 0.9107, 0.0, 1.0, 0.1737, 1.0, 0.1724, 1.0, 0.1724, 1.0, 0.1737, 1.0, 0.2769, 1.0, 0.2766, 1.0, 0.2766, 1.0, 0.2769, 1.0, 0.397, 1.0, 0.397, 0.7957, 0.0, 0.8079, 0.0, 0.866, 0.0, 0.8575, 0.0, 0.8575, 0.0, 0.866, 0.0, 0.9158, 0.0, 0.9107, 0.0, 0.9107, 0.0, 0.9158, 0.0, 1.0, 0.1742, 1.0, 0.1737, 1.0, 0.1737, 1.0, 0.1742, 1.0, 0.277, 1.0, 0.2769, 1.0, 0.2769, 1.0, 0.277, 1.0, 0.397, 1.0, 0.397, 0.8079, 0.0, 0.8119, 0.0, 0.8688, 0.0, 0.866, 0.0, 0.866, 0.0, 0.8688, 0.0, 0.9175, 0.0, 0.9158, 0.0, 0.9158, 0.0, 0.9175, 0.0, 1.0, 0.1743, 1.0, 0.1742, 1.0, 0.1742, 1.0, 0.1743, 1.0, 0.277, 1.0, 0.277, 1.0, 0.277, 1.0, 0.277, 1.0, 0.397, 1.0, 0.397, 0.8119, 0.0, 0.8118, 0.0, 0.8687, 0.0, 0.8688, 0.0, 0.8688, 0.0, 0.8687, 0.0, 0.9176, 0.0, 0.9175, 0.0, 0.9175, 0.0, 0.9176, 0.0, 1.0, 0.1739, 1.0, 0.1743, 1.0, 0.1743, 1.0, 0.1739, 1.0, 0.2769, 1.0, 0.277, 1.0, 0.277, 1.0, 0.2769, 1.0, 0.397, 1.0, 0.397, 0.8118, 0.0, 0.8075, 0.0, 0.8659, 0.0, 0.8687, 0.0, 0.8687, 0.0, 0.8659, 0.0, 0.9163, 0.0, 0.9176, 0.0, 0.9176, 0.0, 0.9163, 0.0, 1.0, 0.1729, 1.0, 0.1739, 1.0, 0.1739, 1.0, 0.1729, 1.0, 0.2767, 1.0, 0.2769, 1.0, 0.2769, 1.0, 0.2767, 1.0, 0.397, 1.0, 0.397, 0.8075, 0.0, 0.7949, 0.0, 0.8573, 0.0, 0.8659, 0.0, 0.8659, 0.0, 0.8573, 0.0, 0.9117, 0.0, 0.9163, 0.0, 0.9163, 0.0, 0.9117, 0.0, 1.0, 0.1713, 1.0, 0.1729, 1.0, 0.1729, 1.0, 0.1713, 1.0, 0.2763, 1.0, 0.2767, 1.0, 0.2767, 1.0, 0.2763, 1.0, 0.397, 1.0, 0.397, 0.7949, 0.0, 0.7722, 0.0, 0.842, 0.0, 0.8573, 0.0, 0.8573, 0.0, 0.842, 0.0, 0.9038, 0.0, 0.9117, 0.0, 0.9117, 0.0, 0.9038, 0.0, 1.0, 0.1685, 1.0, 0.1713, 1.0, 0.1713, 1.0, 0.1685, 1.0, 0.2756, 1.0, 0.2763, 1.0, 0.2763, 1.0, 0.2756, 1.0, 0.397, 1.0, 0.397, 1.0, 0.397, 1.0, 0.397, 1.0, 0.277, 1.0, 0.2769, 1.0, 0.2769, 1.0, 0.277, 1.0, 0.1742, 1.0, 0.1737, 1.0, 0.1737, 1.0, 0.1742, 0.9158, 0.0, 0.9107, 0.0, 0.9107, 0.0, 0.9158, 0.0, 0.866, 0.0, 0.8575, 0.0, 0.8575, 0.0, 0.866, 0.0, 0.8079, 0.0, 0.7957, 0.0, 1.0, 0.397, 1.0, 0.397, 1.0, 0.2766, 1.0, 0.2759, 1.0, 0.2759, 1.0, 0.2766, 1.0, 0.1724, 1.0, 0.1697, 1.0, 0.1697, 1.0, 0.1724, 0.9018, 0.0, 0.888, 0.0, 0.888, 0.0, 0.9018, 0.0, 0.8421, 0.0, 0.8169, 0.0, 0.8169, 0.0, 0.8421, 0.0, 0.7733, 0.0, 0.7361, 0.0, 1.0, 0.397, 1.0, 0.397, 1.0, 0.2769, 1.0, 0.277, 1.0, 0.277, 1.0, 0.2769, 1.0, 0.1739, 1.0, 0.1743, 1.0, 0.1743, 1.0, 0.1739, 0.9176, 0.0, 0.9175, 0.0, 0.9175, 0.0, 0.9176, 0.0, 0.8687, 0.0, 0.8688, 0.0, 0.8688, 0.0, 0.8687, 0.0, 0.8118, 0.0, 0.8119, 0.0, 1.0, 0.397, 1.0, 0.397, 1.0, 0.277, 1.0, 0.277, 1.0, 0.277, 1.0, 0.277, 1.0, 0.1743, 1.0, 0.1742, 1.0, 0.1742, 1.0, 0.1743, 0.9175, 0.0, 0.9158, 0.0, 0.9158, 0.0, 0.9175, 0.0, 0.8688, 0.0, 0.866, 0.0, 0.866, 0.0, 0.8688, 0.0, 0.8119, 0.0, 0.8079, 0.0, 1.0, 0.397, 1.0, 0.397, 1.0, 0.2767, 1.0, 0.2769, 1.0, 0.2769, 1.0, 0.2767, 1.0, 0.1729, 1.0, 0.1739, 1.0, 0.1739, 1.0, 0.1729, 0.9163, 0.0, 0.9176, 0.0, 0.9176, 0.0, 0.9163, 0.0, 0.8659, 0.0, 0.8687, 0.0, 0.8687, 0.0, 0.8659, 0.0, 0.8075, 0.0, 0.8118, 0.0, 0.7844, 0.004904, 0.8169, 0.0, 0.7361, 0.0, 0.6886, 0.0, 0.9844, 0.1654, 1.0, 0.1697, 0.888, 0.0, 0.8697, 0.01905, 0.8697, 0.01905, 0.888, 0.0, 0.8169, 0.0, 0.7844, 0.004904, 0.002171, 0.1427, 0.002485, 0.1414, 0.0, 0.2042, 0.0, 0.2061, 0.1594, 0.0, 0.163, 0.0, 0.678, 0.0, 0.6854, 0.0, 1.0, 0.397, 1.0, 0.397, 1.0, 0.2756, 1.0, 0.2763, 1.0, 0.2763, 1.0, 0.2756, 1.0, 0.1685, 1.0, 0.1713, 1.0, 0.1713, 1.0, 0.1685, 0.9038, 0.0, 0.9117, 0.0, 0.9117, 0.0, 0.9038, 0.0, 0.842, 0.0, 0.8573, 0.0, 0.8573, 0.0, 0.842, 0.0, 0.7722, 0.0, 0.7949, 0.0, 0.9038, 0.0, 0.8916, 0.02325, 0.8198, 0.005981, 0.842, 0.0, 0.1303, 0.0, 0.1143, 0.0, 0.0788, 0.0, 0.09003, 0.002996, 1.0, 0.2756, 0.9961, 0.2745, 0.9847, 0.1643, 1.0, 0.1685, 1.0, 0.1685, 0.9847, 0.1643, 0.8916, 0.02325, 0.9038, 0.0, 0.1303, 0.0, 0.1143, 0.0, 0.7722, 0.0, 0.7397, 0.0, 1.0, 0.397, 1.0, 0.397, 1.0, 0.2769, 1.0, 0.2766, 1.0, 0.2766, 1.0, 0.2769, 1.0, 0.1737, 1.0, 0.1724, 1.0, 0.1724, 1.0, 0.1737, 0.9107, 0.0, 0.9018, 0.0, 0.9018, 0.0, 0.9107, 0.0, 0.8575, 0.0, 0.8421, 0.0, 0.8421, 0.0, 0.8575, 0.0, 0.7957, 0.0, 0.7733, 0.0, 0.03238, 0.206, 0.03463, 0.1557, 0.04623, 0.1113, 0.07102, 0.07276, 0.1004, 0.05439, 0.134, 0.05077, 0.7344, 0.04907, 0.808, 0.05488, 0.8755, 0.0883, 0.9414, 0.1874, 0.9635, 0.2895, 0.9675, 0.4008, 0.9658, 0.5007, 0.03418, 0.5207, 0.008461, 0.08597, 0.009685, 0.08548, 0.002485, 0.1414, 0.002171, 0.1427, 0.11, 0.002613, 0.1126, 0.002991, 0.163, 0.0, 0.1594, 0.0, 0.11, 0.002613, 0.1126, 0.002991, 0.06694, 0.01171, 0.06534, 0.01023, 0.06534, 0.01023, 0.06694, 0.01171, 0.009685, 0.08548, 0.008461, 0.08597, 0.1594, 0.0, 0.163, 0.0, 0.1126, 0.002991, 0.11, 0.002613, 0.0, 0.2027, 0.0, 0.2159, 0.0, 0.1479, 0.0, 0.1387, 0.0, 0.1387, 0.0, 0.1479, 0.0, 0.08416, 0.0, 0.07823, 0.0, 0.07823, 0.0, 0.08416, 0.04003, 0.0, 0.03721, 0.0, 0.03721, 0.0, 0.04003, 0.0, 0.07046, 0.0, 0.06583, 0.0, 0.06583, 0.0, 0.07046, 0.0, 0.1029, 0.0, 0.09618, 0.0, 0.001972, 0.1414, 0.0, 0.1508, 0.0, 0.2186, 0.0, 0.2041, 0.05362, 0.01172, 0.04642, 0.0, 0.0, 0.08932, 0.007688, 0.08533, 0.007688, 0.08533, 0.0, 0.08932, 0.0, 0.1508, 0.001972, 0.1414, 0.0, 0.2041, 0.0, 0.2186, 0.0, 0.1508, 0.001972, 0.1414, 0.09003, 0.002996, 0.0788, 0.0, 0.04642, 0.0, 0.05362, 0.01172, 0.1143, 0.0, 0.1027, 0.0, 0.07056, 0.0, 0.0788, 0.0, 0.0788, 0.0, 0.07056, 0.0, 0.04073, 0.0, 0.04642, 0.0, 0.04642, 0.0, 0.04073, 0.0, 0.0, 0.08928, 0.0, 0.08932, 0.0, 0.08932, 0.0, 0.08928, 0.0, 0.1542, 0.0, 0.1508, 0.0, 0.1508, 0.0, 0.1542, 0.0, 0.2244, 0.0, 0.2186, 0.1027, 0.0, 0.09614, 0.0, 0.0659, 0.0, 0.07056, 0.0, 0.07056, 0.0, 0.0659, 0.0, 0.03756, 0.0, 0.04073, 0.0, 0.04073, 0.0, 0.03756, 0.0, 0.0, 0.08502, 0.0, 0.08928, 0.0, 0.08928, 0.0, 0.08502, 0.0, 0.1492, 0.0, 0.1542, 0.0, 0.1542, 0.0, 0.1492, 0.0, 0.2177, 0.0, 0.2244, 0.09614, 0.0, 0.09386, 0.0, 0.06427, 0.0, 0.0659, 0.0, 0.0659, 0.0, 0.06427, 0.0, 0.03638, 0.0, 0.03756, 0.0, 0.03756, 0.0, 0.03638, 0.0, 0.0, 0.07903, 0.0, 0.08502, 0.0, 0.08502, 0.0, 0.07903, 0.0, 0.14, 0.0, 0.1492, 0.0, 0.1492, 0.0, 0.14, 0.0, 0.2046, 0.0, 0.2177, 0.09386, 0.0, 0.09388, 0.0, 0.06425, 0.0, 0.06427, 0.0, 0.06427, 0.0, 0.06425, 0.0, 0.03628, 0.0, 0.03638, 0.0, 0.03638, 0.0, 0.03628, 0.0, 0.0, 0.07617, 0.0, 0.07903, 0.0, 0.07903, 0.0, 0.07617, 0.0, 0.1354, 0.0, 0.14, 0.0, 0.14, 0.0, 0.1354, 0.0, 0.1979, 0.0, 0.2046, 0.09388, 0.0, 0.09618, 0.0, 0.06583, 0.0, 0.06425, 0.0, 0.06425, 0.0, 0.06583, 0.0, 0.03721, 0.0, 0.03628, 0.0, 0.03628, 0.0, 0.03721, 0.0, 0.0, 0.07823, 0.0, 0.07617, 0.0, 0.07617, 0.0, 0.07823, 0.0, 0.1387, 0.0, 0.1354, 0.0, 0.1354, 0.0, 0.1387, 0.0, 0.2027, 0.0, 0.1979, 0.09618, 0.0, 0.1029, 0.0, 0.07046, 0.0, 0.06583, 0.0, 0.06583, 0.0, 0.07046, 0.0, 0.04003, 0.0, 0.03721, 0.0, 0.03721, 0.0, 0.04003, 0.0, 0.0, 0.08416, 0.0, 0.07823, 0.0, 0.07823, 0.0, 0.08416, 0.0, 0.1479, 0.0, 0.1387, 0.0, 0.1387, 0.0, 0.1479, 0.0, 0.2159, 0.0, 0.2027, 0.1029, 0.0, 0.1148, 0.0, 0.07879, 0.0, 0.07046, 0.0, 0.07046, 0.0, 0.07879, 0.0, 0.04527, 0.0, 0.04003, 0.0, 0.04003, 0.0, 0.04527, 0.0, 0.0, 0.08887, 0.0, 0.08416, 0.0, 0.08416, 0.0, 0.08887, 0.0, 0.154, 0.0, 0.1479, 0.0, 0.1479, 0.0, 0.154, 0.0, 0.2242, 0.0, 0.2159, 0.1148, 0.0, 0.134, 0.0, 0.09236, 0.0, 0.07879, 0.0, 0.07879, 0.0, 0.09236, 0.0, 0.05423, 0.0, 0.04527, 0.0, 0.04527, 0.0, 0.05423, 0.0, 0.0, 0.08934, 0.0, 0.08887, 0.0, 0.08887, 0.0, 0.08934, 0.0, 0.1514, 0.0, 0.154, 0.0, 0.154, 0.0, 0.1514, 0.0, 0.2195, 0.0, 0.2242, 0.0, 0.2244, 0.0, 0.2177, 0.0, 0.1492, 0.0, 0.1542, 0.0, 0.1542, 0.0, 0.1492, 0.0, 0.08502, 0.0, 0.08928, 0.0, 0.08928, 0.0, 0.08502, 0.03756, 0.0, 0.04073, 0.0, 0.04073, 0.0, 0.03756, 0.0, 0.0659, 0.0, 0.07056, 0.0, 0.07056, 0.0, 0.0659, 0.0, 0.09614, 0.0, 0.1027, 0.0, 0.06534, 0.01023, 0.06694, 0.01171, 0.1126, 0.002991, 0.11, 0.002613, 0.002171, 0.1427, 0.002485, 0.1414, 0.009685, 0.08548, 0.008461, 0.08597, 0.008461, 0.08597, 0.009685, 0.08548, 0.06694, 0.01171, 0.06534, 0.01023, 0.0, 0.2061, 0.0, 0.2042, 0.002485, 0.1414, 0.002171, 0.1427, 0.09003, 0.002996, 0.0788, 0.0, 0.1143, 0.0, 0.1303, 0.0, 0.007688, 0.08533, 0.0, 0.08932, 0.04642, 0.0, 0.05362, 0.01172, 0.05362, 0.01172, 0.04642, 0.0, 0.0788, 0.0, 0.09003, 0.002996, 0.001972, 0.1414, 0.0, 0.1508, 0.0, 0.08932, 0.007688, 0.08533, 0.0, 0.2046, 0.0, 0.1979, 0.0, 0.1354, 0.0, 0.14, 0.0, 0.14, 0.0, 0.1354, 0.0, 0.07617, 0.0, 0.07903, 0.0, 0.07903, 0.0, 0.07617, 0.03628, 0.0, 0.03638, 0.0, 0.03638, 0.0, 0.03628, 0.0, 0.06425, 0.0, 0.06427, 0.0, 0.06427, 0.0, 0.06425, 0.0, 0.09388, 0.0, 0.09386, 0.0, 0.0, 0.2242, 0.0, 0.2195, 0.0, 0.1514, 0.0, 0.154, 0.0, 0.154, 0.0, 0.1514, 0.0, 0.08934, 0.0, 0.08887, 0.0, 0.08887, 0.0, 0.08934, 0.05423, 0.0, 0.04527, 0.0, 0.04527, 0.0, 0.05423, 0.0, 0.09236, 0.0, 0.07879, 0.0, 0.07879, 0.0, 0.09236, 0.0, 0.134, 0.0, 0.1148, 0.0, 0.0, 0.2159, 0.0, 0.2242, 0.0, 0.154, 0.0, 0.1479, 0.0, 0.1479, 0.0, 0.154, 0.0, 0.08887, 0.0, 0.08416, 0.0, 0.08416, 0.0, 0.08887, 0.04527, 0.0, 0.04003, 0.0, 0.04003, 0.0, 0.04527, 0.0, 0.07879, 0.0, 0.07046, 0.0, 0.07046, 0.0, 0.07879, 0.0, 0.1148, 0.0, 0.1029, 0.0, 0.0, 0.2186, 0.0, 0.2244, 0.0, 0.1542, 0.0, 0.1508, 0.0, 0.1508, 0.0, 0.1542, 0.0, 0.08928, 0.0, 0.08932, 0.0, 0.08932, 0.0, 0.08928, 0.04073, 0.0, 0.04642, 0.0, 0.04642, 0.0, 0.04073, 0.0, 0.07056, 0.0, 0.0788, 0.0, 0.0788, 0.0, 0.07056, 0.0, 0.1027, 0.0, 0.1143, 0.0, 0.0, 0.2177, 0.0, 0.2046, 0.0, 0.14, 0.0, 0.1492, 0.0, 0.1492, 0.0, 0.14, 0.0, 0.07903, 0.0, 0.08502, 0.0, 0.08502, 0.0, 0.07903, 0.03638, 0.0, 0.03756, 0.0, 0.03756, 0.0, 0.03638, 0.0, 0.06427, 0.0, 0.0659, 0.0, 0.0659, 0.0, 0.06427, 0.0, 0.09386, 0.0, 0.09614, 0.0, 0.0, 0.1979, 0.0, 0.2027, 0.0, 0.1387, 0.0, 0.1354, 0.0, 0.1354, 0.0, 0.1387, 0.0, 0.07823, 0.0, 0.07617, 0.0, 0.07617, 0.0, 0.07823, 0.03721, 0.0, 0.03628, 0.0, 0.03628, 0.0, 0.03721, 0.0, 0.06583, 0.0, 0.06425, 0.0, 0.06425, 0.0, 0.06583, 0.0, 0.09618, 0.0, 0.09388, 0.0, 0.0, 0.5145, 0.0, 0.4394, 0.0, 0.2186, 0.0, 0.2041, 0.7606, 0.05749, 0.6696, 0.05163, 0.6707, 0.03192, 0.7654, 0.03757, 0.7654, 0.03757, 0.6707, 0.03192, 0.6726, 3.69e-05, 0.7734, 0.006716, 0.7734, 0.006716, 0.6726, 3.69e-05, 0.6758, 3.921e-06, 0.7755, 0.006233, 0.7755, 0.006233, 0.6758, 3.921e-06, 0.678, 0.0, 0.7771, 0.006, 0.844, 0.09128, 0.7606, 0.05749, 0.7654, 0.03757, 0.8523, 0.0676, 0.8523, 0.0676, 0.7654, 0.03757, 0.7734, 0.006716, 0.8639, 0.02686, 0.8639, 0.02686, 0.7734, 0.006716, 0.7755, 0.006233, 0.8648, 0.02442, 0.8648, 0.02442, 0.7755, 0.006233, 0.7771, 0.006, 0.8656, 0.0233, 0.9248, 0.1888, 0.844, 0.09128, 0.8523, 0.0676, 0.9444, 0.1784, 0.9444, 0.1784, 0.8523, 0.0676, 0.8639, 0.02686, 0.9782, 0.1638, 0.9782, 0.1638, 0.8639, 0.02686, 0.8648, 0.02442, 0.98, 0.1641, 0.98, 0.1641, 0.8648, 0.02442, 0.8656, 0.0233, 0.981, 0.1645, 0.9526, 0.2903, 0.9248, 0.1888, 0.9444, 0.1784, 0.9692, 0.2843, 0.9692, 0.2843, 0.9444, 0.1784, 0.9782, 0.1638, 0.9946, 0.2746, 0.9946, 0.2746, 0.9782, 0.1638, 0.98, 0.1641, 0.9949, 0.2745, 0.9949, 0.2745, 0.98, 0.1641, 0.981, 0.1645, 0.9951, 0.2745, 0.9576, 0.4011, 0.9526, 0.2903, 0.9692, 0.2843, 0.9741, 0.3995, 0.9741, 0.3995, 0.9692, 0.2843, 0.9946, 0.2746, 1.0, 0.397, 1.0, 0.397, 0.9946, 0.2746, 0.9949, 0.2745, 1.0, 0.397, 1.0, 0.397, 0.9949, 0.2745, 0.9951, 0.2745, 1.0, 0.397, 0.9526, 0.2903, 0.9576, 0.4011, 0.9741, 0.3995, 0.9692, 0.2843, 0.9692, 0.2843, 0.9741, 0.3995, 1.0, 0.397, 0.9946, 0.2746, 0.9946, 0.2746, 1.0, 0.397, 1.0, 0.397, 0.9949, 0.2745, 0.9949, 0.2745, 1.0, 0.397, 1.0, 0.397, 0.9951, 0.2745, 0.9248, 0.1888, 0.9526, 0.2903, 0.9692, 0.2843, 0.9444, 0.1784, 0.9444, 0.1784, 0.9692, 0.2843, 0.9946, 0.2746, 0.9782, 0.1638, 0.9782, 0.1638, 0.9946, 0.2746, 0.9949, 0.2745, 0.98, 0.1641, 0.98, 0.1641, 0.9949, 0.2745, 0.9951, 0.2745, 0.981, 0.1645, 0.844, 0.09128, 0.9248, 0.1888, 0.9444, 0.1784, 0.8523, 0.0676, 0.8523, 0.0676, 0.9444, 0.1784, 0.9782, 0.1638, 0.8639, 0.02686, 0.8639, 0.02686, 0.9782, 0.1638, 0.98, 0.1641, 0.8648, 0.02442, 0.8648, 0.02442, 0.98, 0.1641, 0.981, 0.1645, 0.8656, 0.0233, 0.7606, 0.05749, 0.844, 0.09128, 0.8523, 0.0676, 0.7654, 0.03757, 0.7654, 0.03757, 0.8523, 0.0676, 0.8639, 0.02686, 0.7734, 0.006716, 0.7734, 0.006716, 0.8639, 0.02686, 0.8648, 0.02442, 0.7755, 0.006233, 0.7755, 0.006233, 0.8648, 0.02442, 0.8656, 0.0233, 0.7771, 0.006, 0.6696, 0.05163, 0.7606, 0.05749, 0.7654, 0.03757, 0.6707, 0.03192, 0.6707, 0.03192, 0.7654, 0.03757, 0.7734, 0.006716, 0.6726, 3.69e-05, 0.6726, 3.69e-05, 0.7734, 0.006716, 0.7755, 0.006233, 0.6758, 3.921e-06, 0.6758, 3.921e-06, 0.7755, 0.006233, 0.7771, 0.006, 0.678, 0.0, 1.0, 0.397, 1.0, 0.5, 1.0, 0.5, 1.0, 0.397, 1.0, 0.397, 1.0, 0.5, 1.0, 0.5, 1.0, 0.397, 1.0, 0.397, 1.0, 0.5, 0.9725, 0.5006, 0.9741, 0.3995, 0.9741, 0.3995, 0.9725, 0.5006, 0.9555, 0.501, 0.9576, 0.4011, 0.9576, 0.4011, 0.9555, 0.501, 0.9725, 0.5006, 0.9741, 0.3995, 0.9741, 0.3995, 0.9725, 0.5006, 1.0, 0.5, 1.0, 0.397, 1.0, 0.397, 1.0, 0.5, 1.0, 0.5, 1.0, 0.397, 1.0, 0.397, 1.0, 0.5, 1.0, 0.5, 1.0, 0.397, 0.1685, 0.05318, 0.1266, 0.05692, 0.1205, 0.03595, 0.1659, 0.03307, 0.1659, 0.03307, 0.1205, 0.03595, 0.1108, 0.004028, 0.1622, 0.0002251, 0.1622, 0.0002251, 0.1108, 0.004028, 0.1132, 0.003146, 0.164, 7.814e-06, 0.164, 7.814e-06, 0.1132, 0.003146, 0.1126, 0.002991, 0.163, 0.0, 0.1266, 0.05692, 0.09, 0.07533, 0.07874, 0.05424, 0.1205, 0.03595, 0.1205, 0.03595, 0.07874, 0.05424, 0.0637, 0.01833, 0.1108, 0.004028, 0.1108, 0.004028, 0.0637, 0.01833, 0.06704, 0.01275, 0.1132, 0.003146, 0.1132, 0.003146, 0.06704, 0.01275, 0.06694, 0.01171, 0.1126, 0.002991, 0.09, 0.07533, 0.05958, 0.1131, 0.04072, 0.102, 0.07874, 0.05424, 0.07874, 0.05424, 0.04072, 0.102, 0.01004, 0.08888, 0.0637, 0.01833, 0.0637, 0.01833, 0.01004, 0.08888, 0.01007, 0.08573, 0.06704, 0.01275, 0.06704, 0.01275, 0.01007, 0.08573, 0.009685, 0.08548, 0.06694, 0.01171, 0.05958, 0.1131, 0.04513, 0.1565, 0.02688, 0.1514, 0.04072, 0.102, 0.04072, 0.102, 0.02688, 0.1514, 0.002565, 0.1438, 0.01004, 0.08888, 0.01004, 0.08888, 0.002565, 0.1438, 0.002565, 0.1415, 0.01007, 0.08573, 0.01007, 0.08573, 0.002565, 0.1415, 0.002485, 0.1414, 0.009685, 0.08548, 0.04513, 0.1565, 0.04225, 0.2061, 0.02446, 0.2057, 0.02688, 0.1514, 0.02688, 0.1514, 0.02446, 0.2057, 0.0, 0.2049, 0.002565, 0.1438, 0.002565, 0.1438, 0.0, 0.2049, -1.09e-06, 0.2039, 0.002565, 0.1415, 0.002565, 0.1415, -1.09e-06, 0.2039, 0.0, 0.2042, 0.002485, 0.1414, 0.04225, 0.2061, 0.04513, 0.1565, 0.02688, 0.1514, 0.02446, 0.2057, 0.02446, 0.2057, 0.02688, 0.1514, 0.002565, 0.1438, 0.0, 0.2049, 0.0, 0.2049, 0.002565, 0.1438, 0.002565, 0.1415, -1.09e-06, 0.2039, -1.09e-06, 0.2039, 0.002565, 0.1415, 0.002485, 0.1414, 0.0, 0.2042, 0.04513, 0.1565, 0.05958, 0.1131, 0.04072, 0.102, 0.02688, 0.1514, 0.02688, 0.1514, 0.04072, 0.102, 0.01004, 0.08888, 0.002565, 0.1438, 0.002565, 0.1438, 0.01004, 0.08888, 0.01007, 0.08573, 0.002565, 0.1415, 0.002565, 0.1415, 0.01007, 0.08573, 0.009685, 0.08548, 0.002485, 0.1414, 0.05958, 0.1131, 0.09, 0.07533, 0.07874, 0.05424, 0.04072, 0.102, 0.04072, 0.102, 0.07874, 0.05424, 0.0637, 0.01833, 0.01004, 0.08888, 0.01004, 0.08888, 0.0637, 0.01833, 0.06704, 0.01275, 0.01007, 0.08573, 0.01007, 0.08573, 0.06704, 0.01275, 0.06694, 0.01171, 0.009685, 0.08548, 0.09, 0.07533, 0.1266, 0.05692, 0.1205, 0.03595, 0.07874, 0.05424, 0.07874, 0.05424, 0.1205, 0.03595, 0.1108, 0.004028, 0.0637, 0.01833, 0.0637, 0.01833, 0.1108, 0.004028, 0.1132, 0.003146, 0.06704, 0.01275, 0.06704, 0.01275, 0.1132, 0.003146, 0.1126, 0.002991, 0.06694, 0.01171, 0.1266, 0.05692, 0.1685, 0.05318, 0.1659, 0.03307, 0.1205, 0.03595, 0.1205, 0.03595, 0.1659, 0.03307, 0.1622, 0.0002251, 0.1108, 0.004028, 0.1108, 0.004028, 0.1622, 0.0002251, 0.164, 7.814e-06, 0.1132, 0.003146, 0.1132, 0.003146, 0.164, 7.814e-06, 0.163, 0.0, 0.1126, 0.002991, 0.0, 0.5141, 0.0, 0.2042, -1.09e-06, 0.2039, 0.0, 0.5171, 0.0, 0.5171, -1.09e-06, 0.2039, 0.0, 0.2049, 0.0, 0.5215, 0.0, 0.5215, 0.0, 0.2049, 0.02446, 0.2057, 0.02601, 0.5209, 0.02601, 0.5209, 0.02446, 0.2057, 0.04225, 0.2061, 0.04454, 0.5205, 0.163, 0.0, 0.678, 0.0, 0.6758, 3.921e-06, 0.164, 7.814e-06, 0.164, 7.814e-06, 0.6758, 3.921e-06, 0.6726, 3.69e-05, 0.1622, 0.0002251, 0.1622, 0.0002251, 0.6726, 3.69e-05, 0.6707, 0.03192, 0.1659, 0.03307, 0.1659, 0.03307, 0.6707, 0.03192, 0.6696, 0.05163, 0.1685, 0.05318, 0.678, 0.0, 0.163, 0.0, 0.164, 7.814e-06, 0.6758, 3.921e-06, 0.6758, 3.921e-06, 0.164, 7.814e-06, 0.1622, 0.0002251, 0.6726, 3.69e-05, 0.6726, 3.69e-05, 0.1622, 0.0002251, 0.1659, 0.03307, 0.6707, 0.03192, 0.6707, 0.03192, 0.1659, 0.03307, 0.1685, 0.05318, 0.6696, 0.05163, 0.0, 0.2042, 0.0, 0.5141, 0.0, 0.5171, -1.09e-06, 0.2039, -1.09e-06, 0.2039, 0.0, 0.5171, 0.0, 0.5215, 0.0, 0.2049, 0.0, 0.2049, 0.0, 0.5215, 0.02601, 0.5209, 0.02446, 0.2057, 0.02446, 0.2057, 0.02601, 0.5209, 0.04454, 0.5205, 0.04225, 0.2061, 0.04225, 0.2061, 0.04513, 0.1565, 0.05958, 0.1131, 0.09, 0.07533, 0.1266, 0.05692, 0.1685, 0.05318, 0.6696, 0.05163, 0.7606, 0.05749, 0.844, 0.09128, 0.9248, 0.1888, 0.9526, 0.2903, 0.9576, 0.4011, 0.9555, 0.501, 0.04454, 0.5205, 0.7344, 0.04907, 0.808, 0.05488, 0.8116, 0.03597, 0.7352, 0.03032, 0.7352, 0.03032, 0.8116, 0.03597, 0.8177, 0.00669, 0.7366, 3.444e-05, 0.7366, 3.444e-05, 0.8177, 0.00669, 0.819, 0.006217, 0.7384, 4.376e-06, 0.7384, 4.376e-06, 0.819, 0.006217, 0.8198, 0.005981, 0.7397, 0.0, 0.808, 0.05488, 0.8755, 0.0883, 0.8818, 0.0656, 0.8116, 0.03597, 0.8116, 0.03597, 0.8818, 0.0656, 0.8907, 0.02674, 0.8177, 0.00669, 0.8177, 0.00669, 0.8907, 0.02674, 0.8912, 0.02437, 0.819, 0.006217, 0.819, 0.006217, 0.8912, 0.02437, 0.8916, 0.02325, 0.8198, 0.005981, 0.8755, 0.0883, 0.9414, 0.1874, 0.9565, 0.1775, 0.8818, 0.0656, 0.8818, 0.0656, 0.9565, 0.1775, 0.9825, 0.1637, 0.8907, 0.02674, 0.8907, 0.02674, 0.9825, 0.1637, 0.9839, 0.164, 0.8912, 0.02437, 0.8912, 0.02437, 0.9839, 0.164, 0.9847, 0.1643, 0.8916, 0.02325, 0.9414, 0.1874, 0.9635, 0.2895, 0.9762, 0.2838, 0.9565, 0.1775, 0.9565, 0.1775, 0.9762, 0.2838, 0.9956, 0.2745, 0.9825, 0.1637, 0.9825, 0.1637, 0.9956, 0.2745, 0.9959, 0.2745, 0.9839, 0.164, 0.9839, 0.164, 0.9959, 0.2745, 0.9961, 0.2745, 0.9847, 0.1643, 0.9635, 0.2895, 0.9675, 0.4008, 0.9801, 0.3993, 0.9762, 0.2838, 0.9762, 0.2838, 0.9801, 0.3993, 1.0, 0.397, 0.9956, 0.2745, 0.9956, 0.2745, 1.0, 0.397, 1.0, 0.397, 0.9959, 0.2745, 0.9959, 0.2745, 1.0, 0.397, 1.0, 0.397, 0.9961, 0.2745, 0.9675, 0.4008, 0.9635, 0.2895, 0.9762, 0.2838, 0.9801, 0.3993, 0.9801, 0.3993, 0.9762, 0.2838, 0.9956, 0.2745, 1.0, 0.397, 1.0, 0.397, 0.9956, 0.2745, 0.9959, 0.2745, 1.0, 0.397, 1.0, 0.397, 0.9959, 0.2745, 0.9961, 0.2745, 1.0, 0.397, 0.9635, 0.2895, 0.9414, 0.1874, 0.9565, 0.1775, 0.9762, 0.2838, 0.9762, 0.2838, 0.9565, 0.1775, 0.9825, 0.1637, 0.9956, 0.2745, 0.9956, 0.2745, 0.9825, 0.1637, 0.9839, 0.164, 0.9959, 0.2745, 0.9959, 0.2745, 0.9839, 0.164, 0.9847, 0.1643, 0.9961, 0.2745, 0.9414, 0.1874, 0.8755, 0.0883, 0.8818, 0.0656, 0.9565, 0.1775, 0.9565, 0.1775, 0.8818, 0.0656, 0.8907, 0.02674, 0.9825, 0.1637, 0.9825, 0.1637, 0.8907, 0.02674, 0.8912, 0.02437, 0.9839, 0.164, 0.9839, 0.164, 0.8912, 0.02437, 0.8916, 0.02325, 0.9847, 0.1643, 0.8755, 0.0883, 0.808, 0.05488, 0.8116, 0.03597, 0.8818, 0.0656, 0.8818, 0.0656, 0.8116, 0.03597, 0.8177, 0.00669, 0.8907, 0.02674, 0.8907, 0.02674, 0.8177, 0.00669, 0.819, 0.006217, 0.8912, 0.02437, 0.8912, 0.02437, 0.819, 0.006217, 0.8198, 0.005981, 0.8916, 0.02325, 0.808, 0.05488, 0.7344, 0.04907, 0.7352, 0.03032, 0.8116, 0.03597, 0.8116, 0.03597, 0.7352, 0.03032, 0.7366, 3.444e-05, 0.8177, 0.00669, 0.8177, 0.00669, 0.7366, 3.444e-05, 0.7384, 4.376e-06, 0.819, 0.006217, 0.819, 0.006217, 0.7384, 4.376e-06, 0.7397, 0.0, 0.8198, 0.005981, 1.0, 0.5, 1.0, 0.397, 1.0, 0.397, 1.0, 0.5, 1.0, 0.5, 1.0, 0.397, 1.0, 0.397, 1.0, 0.5, 1.0, 0.5, 1.0, 0.397, 0.9801, 0.3993, 0.9789, 0.5005, 0.9789, 0.5005, 0.9801, 0.3993, 0.9675, 0.4008, 0.9658, 0.5007, 1.0, 0.397, 1.0, 0.5, 1.0, 0.5, 1.0, 0.397, 1.0, 0.397, 1.0, 0.5, 1.0, 0.5, 1.0, 0.397, 1.0, 0.397, 1.0, 0.5, 0.9789, 0.5005, 0.9801, 0.3993, 0.9801, 0.3993, 0.9789, 0.5005, 0.9658, 0.5007, 0.9675, 0.4008, 0.1004, 0.05439, 0.134, 0.05077, 0.1322, 0.03161, 0.09591, 0.03445, 0.09591, 0.03445, 0.1322, 0.03161, 0.1294, 0.0001926, 0.0885, 0.003945, 0.0885, 0.003945, 0.1294, 0.0001926, 0.1309, 6.747e-06, 0.09041, 0.003143, 0.09041, 0.003143, 0.1309, 6.747e-06, 0.1303, 0.0, 0.09003, 0.002996, 0.07102, 0.07276, 0.1004, 0.05439, 0.09591, 0.03445, 0.0626, 0.0525, 0.0626, 0.0525, 0.09591, 0.03445, 0.0885, 0.003945, 0.05118, 0.01772, 0.05118, 0.01772, 0.0885, 0.003945, 0.09041, 0.003143, 0.05368, 0.01266, 0.05368, 0.01266, 0.09041, 0.003143, 0.09003, 0.002996, 0.05362, 0.01172, 0.04623, 0.1113, 0.07102, 0.07276, 0.0626, 0.0525, 0.03183, 0.1008, 0.03183, 0.1008, 0.0626, 0.0525, 0.05118, 0.01772, 0.008021, 0.08835, 0.008021, 0.08835, 0.05118, 0.01772, 0.05368, 0.01266, 0.008045, 0.08544, 0.008045, 0.08544, 0.05368, 0.01266, 0.05362, 0.01172, 0.007688, 0.08533, 0.03463, 0.1557, 0.04623, 0.1113, 0.03183, 0.1008, 0.02082, 0.1508, 0.02082, 0.1508, 0.03183, 0.1008, 0.008021, 0.08835, 0.002047, 0.1436, 0.002047, 0.1436, 0.008021, 0.08835, 0.008045, 0.08544, 0.002042, 0.1414, 0.002042, 0.1414, 0.008045, 0.08544, 0.007688, 0.08533, 0.001972, 0.1414, 0.03238, 0.206, 0.03463, 0.1557, 0.02082, 0.1508, 0.0189, 0.2056, 0.0189, 0.2056, 0.02082, 0.1508, 0.002047, 0.1436, 0.0, 0.2049, 0.0, 0.2049, 0.002047, 0.1436, 0.002042, 0.1414, 1.19e-07, 0.2039, 1.19e-07, 0.2039, 0.002042, 0.1414, 0.001972, 0.1414, 0.0, 0.2041, 0.03463, 0.1557, 0.03238, 0.206, 0.0189, 0.2056, 0.02082, 0.1508, 0.02082, 0.1508, 0.0189, 0.2056, 0.0, 0.2049, 0.002047, 0.1436, 0.002047, 0.1436, 0.0, 0.2049, 1.19e-07, 0.2039, 0.002042, 0.1414, 0.002042, 0.1414, 1.19e-07, 0.2039, 0.0, 0.2041, 0.001972, 0.1414, 0.04623, 0.1113, 0.03463, 0.1557, 0.02082, 0.1508, 0.03183, 0.1008, 0.03183, 0.1008, 0.02082, 0.1508, 0.002047, 0.1436, 0.008021, 0.08835, 0.008021, 0.08835, 0.002047, 0.1436, 0.002042, 0.1414, 0.008045, 0.08544, 0.008045, 0.08544, 0.002042, 0.1414, 0.001972, 0.1414, 0.007688, 0.08533, 0.07102, 0.07276, 0.04623, 0.1113, 0.03183, 0.1008, 0.0626, 0.0525, 0.0626, 0.0525, 0.03183, 0.1008, 0.008021, 0.08835, 0.05118, 0.01772, 0.05118, 0.01772, 0.008021, 0.08835, 0.008045, 0.08544, 0.05368, 0.01266, 0.05368, 0.01266, 0.008045, 0.08544, 0.007688, 0.08533, 0.05362, 0.01172, 0.1004, 0.05439, 0.07102, 0.07276, 0.0626, 0.0525, 0.09591, 0.03445, 0.09591, 0.03445, 0.0626, 0.0525, 0.05118, 0.01772, 0.0885, 0.003946, 0.0885, 0.003946, 0.05118, 0.01772, 0.05368, 0.01266, 0.09041, 0.003143, 0.09041, 0.003143, 0.05368, 0.01266, 0.05362, 0.01172, 0.09003, 0.002996, 0.134, 0.05077, 0.1004, 0.05439, 0.09591, 0.03445, 0.1322, 0.03161, 0.1322, 0.03161, 0.09591, 0.03445, 0.0885, 0.003946, 0.1294, 0.0001926, 0.1294, 0.0001926, 0.0885, 0.003946, 0.09041, 0.003143, 0.1309, 6.749e-06, 0.1309, 6.749e-06, 0.09041, 0.003143, 0.09003, 0.002996, 0.1303, 0.0, 0.7397, 0.0, 0.1303, 0.0, 0.1309, 6.747e-06, 0.7384, 4.376e-06, 0.7384, 4.376e-06, 0.1309, 6.747e-06, 0.1294, 0.0001926, 0.7366, 3.444e-05, 0.7366, 3.444e-05, 0.1294, 0.0001926, 0.1322, 0.03161, 0.7352, 0.03032, 0.7352, 0.03032, 0.1322, 0.03161, 0.134, 0.05077, 0.7344, 0.04907, 0.0, 0.2041, 0.0, 0.5145, 0.0, 0.5174, 1.19e-07, 0.2039, 1.19e-07, 0.2039, 0.0, 0.5174, 0.0, 0.5215, 0.0, 0.2049, 0.0, 0.2049, 0.0, 0.5215, 0.02011, 0.521, 0.0189, 0.2056, 0.0189, 0.2056, 0.02011, 0.521, 0.03418, 0.5207, 0.03238, 0.206, 0.0, 0.5145, 0.0, 0.2041, 1.19e-07, 0.2039, 0.0, 0.5174, 0.0, 0.5174, 1.19e-07, 0.2039, 0.0, 0.2049, 0.0, 0.5215, 0.0, 0.5215, 0.0, 0.2049, 0.0189, 0.2056, 0.02011, 0.521, 0.02011, 0.521, 0.0189, 0.2056, 0.03238, 0.206, 0.03418, 0.5207, 0.1303, 0.0, 0.7397, 0.0, 0.7384, 4.376e-06, 0.1309, 6.749e-06, 0.1309, 6.749e-06, 0.7384, 4.376e-06, 0.7366, 3.444e-05, 0.1294, 0.0001926, 0.1294, 0.0001926, 0.7366, 3.444e-05, 0.7352, 0.03032, 0.1322, 0.03161, 0.1322, 0.03161, 0.7352, 0.03032, 0.7344, 0.04907, 0.134, 0.05077, 0.134, 0.05077, 0.1004, 0.05439, 0.07102, 0.07276, 0.04623, 0.1113, 0.03463, 0.1557, 0.03238, 0.206, 0.03418, 0.5207, 0.9658, 0.5007, 0.9675, 0.4008, 0.9635, 0.2895, 0.9414, 0.1874, 0.8755, 0.0883, 0.808, 0.05488, 0.7344, 0.04907, 0.996, 0.2748, 1.0, 0.397, 1.0, 0.397, 0.996, 0.2748, 0.7821, 0.005242, 0.6854, 0.0, 0.6854, 0.0, 0.7821, 0.005242, 0.6886, 0.0, 0.7844, 0.004904, 0.7844, 0.004904, 0.6886, 0.0, 1.0, 0.397, 1.0, 0.5, 1.0, 0.5, 1.0, 0.397, 0.8697, 0.01905, 0.9844, 0.1654, 0.9844, 0.1654, 0.8697, 0.01905, 1.0, 0.5, 1.0, 0.397, 1.0, 0.397, 1.0, 0.5, 0.9844, 0.1654, 0.996, 0.2748, 0.996, 0.2748, 0.9844, 0.1654, 0.0, 0.2061, 0.0, 0.5038, 0.0, 0.5038, 0.0, 0.2061, 1.0, 0.397, 0.996, 0.2748, 0.996, 0.2748, 1.0, 0.397, 0.0, 0.5038, 0.0, 0.2061, 0.0, 0.2061, 0.0, 0.5038, 0.7844, 0.004904, 0.8697, 0.01905, 0.8697, 0.01905, 0.7844, 0.004904, 0.8656, 0.0233, 0.8684, 0.02036, 0.7821, 0.005242, 0.7771, 0.006, 0.981, 0.1645, 0.9834, 0.1651, 0.8684, 0.02036, 0.8656, 0.0233, 0.7771, 0.006, 0.7821, 0.005242, 0.6854, 0.0, 0.678, 0.0, 0.7771, 0.006, 0.7821, 0.005242, 0.8684, 0.02036, 0.8656, 0.0233, 1.0, 0.397, 1.0, 0.397, 0.9957, 0.2747, 0.9951, 0.2745, 0.981, 0.1645, 0.9834, 0.1651, 0.9957, 0.2747, 0.9951, 0.2745, 0.8656, 0.0233, 0.8684, 0.02036, 0.9834, 0.1651, 0.981, 0.1645, 0.6854, 0.0, 0.1594, 0.0, 0.1594, 0.0, 0.6854, 0.0, 0.7844, 0.004904, 0.6886, 0.0, 0.6886, 0.0, 0.7844, 0.004904, 0.9834, 0.1651, 0.8684, 0.02036, 0.8684, 0.02036, 0.9834, 0.1651, 0.9844, 0.1654, 0.8697, 0.01905, 0.8697, 0.01905, 0.9844, 0.1654, 0.9957, 0.2747, 0.9834, 0.1651, 0.9834, 0.1651, 0.9957, 0.2747, 0.678, 0.0, 0.6854, 0.0, 0.7821, 0.005242, 0.7771, 0.006, 0.9951, 0.2745, 0.9957, 0.2747, 1.0, 0.397, 1.0, 0.397, 0.9951, 0.2745, 0.9957, 0.2747, 0.9834, 0.1651, 0.981, 0.1645, 1.0, 0.397, 1.0, 0.397, 1.0, 0.5, 1.0, 0.5, 1.0, 0.397, 1.0, 0.5, 1.0, 0.5, 1.0, 0.397, 0.0, 0.4325, 0.0, 0.2195, 0.0, 0.207, 0.0, 0.4992, 0.0, 0.4325, 0.0, 0.4992, 0.0, 0.207, 0.0, 0.2195, 0.134, 0.0, 0.7361, 0.0, 0.6886, 0.0, 0.1577, 0.0, 0.0, 0.1514, 0.002031, 0.1432, 0.0, 0.207, 0.0, 0.2195, 0.134, 0.0, 0.1577, 0.0, 0.6886, 0.0, 0.7361, 0.0, 0.0, 0.08934, 0.007915, 0.08619, 0.002031, 0.1432, 0.0, 0.1514, 0.09236, 0.0, 0.1089, 0.002444, 0.1577, 0.0, 0.134, 0.0, 0.09236, 0.0, 0.1089, 0.002444, 0.06462, 0.009575, 0.05423, 0.0, 0.05423, 0.0, 0.06462, 0.009575, 0.007915, 0.08619, 0.0, 0.08934, 0.134, 0.0, 0.1577, 0.0, 0.1089, 0.002444, 0.09236, 0.0, 0.05423, 0.0, 0.06462, 0.009575, 0.1089, 0.002444, 0.09236, 0.0, 0.0, 0.1514, 0.002031, 0.1432, 0.007915, 0.08619, 0.0, 0.08934, 0.0, 0.08934, 0.007915, 0.08619, 0.06462, 0.009575, 0.05423, 0.0, 0.0, 0.2195, 0.0, 0.207, 0.002031, 0.1432, 0.0, 0.1514, 0.8697, 0.01905, 0.7844, 0.004904, 0.7844, 0.004904, 0.8697, 0.01905, 0.9957, 0.2747, 1.0, 0.397, 1.0, 0.397, 0.9957, 0.2747, 0.002031, 0.1432, 0.0, 0.207, 0.0, 0.207, 0.002031, 0.1432, 0.8684, 0.02036, 0.7821, 0.005242, 0.7821, 0.005242, 0.8684, 0.02036, 0.06462, 0.009575, 0.007915, 0.08619, 0.007915, 0.08619, 0.06462, 0.009575, 0.6854, 0.0, 0.7821, 0.005242, 0.7821, 0.005242, 0.6854, 0.0, 0.007915, 0.08619, 0.002031, 0.1432, 0.002031, 0.1432, 0.007915, 0.08619, 0.8684, 0.02036, 0.9834, 0.1651, 0.9834, 0.1651, 0.8684, 0.02036, 0.1089, 0.002444, 0.06462, 0.009575, 0.06462, 0.009575, 0.1089, 0.002444, 0.7821, 0.005242, 0.8684, 0.02036, 0.8684, 0.02036, 0.7821, 0.005242, 0.0, 0.207, 0.0, 0.2061, 0.002171, 0.1427, 0.002031, 0.1432, 0.007915, 0.08619, 0.008461, 0.08597, 0.06534, 0.01023, 0.06462, 0.009575, 0.002031, 0.1432, 0.002171, 0.1427, 0.008461, 0.08597, 0.007915, 0.08619, 0.06462, 0.009575, 0.06534, 0.01023, 0.11, 0.002613, 0.1089, 0.002444, 0.1577, 0.0, 0.1594, 0.0, 0.11, 0.002613, 0.1089, 0.002444, 0.06462, 0.009575, 0.06534, 0.01023, 0.008461, 0.08597, 0.007915, 0.08619, 0.1089, 0.002444, 0.11, 0.002613, 0.06534, 0.01023, 0.06462, 0.009575, 0.1089, 0.002444, 0.11, 0.002613, 0.1594, 0.0, 0.1577, 0.0, 0.007915, 0.08619, 0.008461, 0.08597, 0.002171, 0.1427, 0.002031, 0.1432, 0.1577, 0.0, 0.1594, 0.0, 0.6854, 0.0, 0.6886, 0.0, 0.002031, 0.1432, 0.002171, 0.1427, 0.0, 0.2061, 0.0, 0.207, 0.1577, 0.0, 0.6886, 0.0, 0.6854, 0.0, 0.1594, 0.0, 0.0, 0.4992, 0.0, 0.5038, 0.0, 0.2061, 0.0, 0.207, 0.0, 0.4992, 0.0, 0.207, 0.0, 0.2061, 0.0, 0.5038, 1.0, 0.397, 1.0, 0.5, 1.0, 0.5, 1.0, 0.397, 1.0, 0.397, 1.0, 0.397, 1.0, 0.5, 1.0, 0.5, 0.8684, 0.02036, 0.8697, 0.01905, 0.7844, 0.004904, 0.7821, 0.005242, 0.9834, 0.1651, 0.9844, 0.1654, 0.8697, 0.01905, 0.8684, 0.02036, 0.7821, 0.005242, 0.7844, 0.004904, 0.6886, 0.0, 0.6854, 0.0, 0.7821, 0.005242, 0.7844, 0.004904, 0.8697, 0.01905, 0.8684, 0.02036, 1.0, 0.397, 1.0, 0.397, 0.996, 0.2748, 0.9957, 0.2747, 0.9834, 0.1651, 0.9844, 0.1654, 0.996, 0.2748, 0.9957, 0.2747, 0.8684, 0.02036, 0.8697, 0.01905, 0.9844, 0.1654, 0.9834, 0.1651, 0.6854, 0.0, 0.6886, 0.0, 0.7844, 0.004904, 0.7821, 0.005242, 0.9957, 0.2747, 0.996, 0.2748, 1.0, 0.397, 1.0, 0.397, 0.9957, 0.2747, 0.996, 0.2748, 0.9844, 0.1654, 0.9834, 0.1651, 1.0, 0.397, 0.9957, 0.2747, 0.9957, 0.2747, 1.0, 0.397, 0.996, 0.2748, 0.9844, 0.1654, 0.9844, 0.1654, 0.996, 0.2748, 0.9834, 0.1651, 0.9957, 0.2747, 0.9957, 0.2747, 0.9834, 0.1651, 1.0, 0.5, 1.0, 0.397, 1.0, 0.397, 1.0, 0.5, 0.0, 0.2061, 0.002171, 0.1427, 0.002171, 0.1427, 0.0, 0.2061, 1.0, 0.397, 1.0, 0.5, 1.0, 0.5, 1.0, 0.397, 0.008461, 0.08597, 0.06534, 0.01023, 0.06534, 0.01023, 0.008461, 0.08597, 0.0, 0.4992, 0.0, 0.207, 0.0, 0.207, 0.0, 0.4992, 0.002171, 0.1427, 0.008461, 0.08597, 0.008461, 0.08597, 0.002171, 0.1427, 0.0, 0.207, 0.0, 0.4992, 0.0, 0.4992, 0.0, 0.207, 0.06534, 0.01023, 0.11, 0.002613, 0.11, 0.002613, 0.06534, 0.01023, 0.1577, 0.0, 0.6886, 0.0, 0.6886, 0.0, 0.1577, 0.0, 0.1594, 0.0, 0.11, 0.002613, 0.11, 0.002613, 0.1594, 0.0, 0.0, 0.207, 0.002031, 0.1432, 0.002031, 0.1432, 0.0, 0.207, 0.06534, 0.01023, 0.008461, 0.08597, 0.008461, 0.08597, 0.06534, 0.01023, 0.6886, 0.0, 0.1577, 0.0, 0.1577, 0.0, 0.6886, 0.0, 0.11, 0.002613, 0.06534, 0.01023, 0.06534, 0.01023, 0.11, 0.002613, 0.002031, 0.1432, 0.007915, 0.08619, 0.007915, 0.08619, 0.002031, 0.1432, 0.11, 0.002613, 0.1594, 0.0, 0.1594, 0.0, 0.11, 0.002613, 0.1577, 0.0, 0.1089, 0.002444, 0.1089, 0.002444, 0.1577, 0.0, 0.008461, 0.08597, 0.002171, 0.1427, 0.002171, 0.1427, 0.008461, 0.08597, 0.06462, 0.009575, 0.1089, 0.002444, 0.1089, 0.002444, 0.06462, 0.009575, 0.1594, 0.0, 0.6854, 0.0, 0.6854, 0.0, 0.1594, 0.0, 0.007915, 0.08619, 0.06462, 0.009575, 0.06462, 0.009575, 0.007915, 0.08619, 0.002171, 0.1427, 0.0, 0.2061, 0.0, 0.2061, 0.002171, 0.1427, 0.1089, 0.002444, 0.1577, 0.0, 0.1577, 0.0, 0.1089, 0.002444])
me_plane.use_remesh_fix_poles = True
me_plane.use_remesh_preserve_attributes = False
me_plane.use_mirror_vertex_groups = False
me_plane.update()

# ---- objects
ob_shampoo_bottle = bpy.data.objects.new('Shampoo-Bottle', me_plane)

# ---- transforms, parenting, visibility, modifiers, constraints
ob_shampoo_bottle.location = (0.0, 0.0, 0.0)
ob_shampoo_bottle.lineart.crease_threshold = 0.0
_m = ob_shampoo_bottle.modifiers.new('Subdivision', 'SUBSURF')
_m.uv_smooth = 'PRESERVE_CORNERS'

# ---- collection membership
col_collection.objects.link(ob_shampoo_bottle)

# ---- scene / render settings (as saved in the file)
scene.frame_start = 1; scene.frame_end = 250; scene.frame_set(0)
scene.render.engine = 'BLENDER_EEVEE_NEXT'
scene.cycles.use_denoising = False
scene.cycles.samples = 128
scene.cycles.sampling_pattern = 'TABULATED_SOBOL'
scene.cycles.use_adaptive_sampling = False
scene.cycles.use_light_tree = False
scene.view_settings.view_transform = 'Filmic'
bpy.context.view_layer.update()

# ---- added for rendering (the .blend has no active camera and no usable light): camera, sun
cam_auto = bpy.data.cameras.new('AutoCamera')
cam_auto.lens = 50.0
cam_auto.sensor_width = 36.0
cam_auto.clip_end = 1000.0
ob_auto_camera = bpy.data.objects.new('AutoCamera', cam_auto)
scene.collection.objects.link(ob_auto_camera)
ob_auto_camera.location = (11.5456, -14.3768, 15.6312)
ob_auto_camera.rotation_euler = (1.09748, -7.21219e-08, 0.694738)
scene.camera = ob_auto_camera
light_auto_sun = bpy.data.lights.new('AutoSun', 'SUN')
light_auto_sun.energy = 3.0
light_auto_sun.angle = 0.0523599
ob_auto_sun = bpy.data.objects.new('AutoSun', light_auto_sun)
scene.collection.objects.link(ob_auto_sun)
ob_auto_sun.rotation_euler = (0.872665, 0.174533, 0.523599)
bpy.context.view_layer.update()
